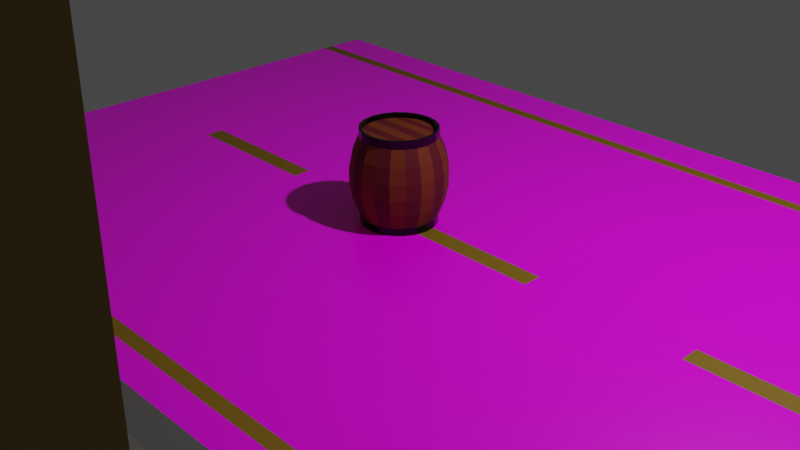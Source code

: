 # Source: Road-Sidewalk-Barrel.blend  (saved by Blender 3.3.6; exported with 4.5.12 LTS)
import bpy
from mathutils import Matrix  # noqa: F401  (used for matrix-valued properties, if any)

bpy.ops.wm.read_factory_settings(use_empty=True)
scene = bpy.context.scene
scene.name = 'Scene'

# ---- collections
col_collection = bpy.data.collections.new('Collection'); scene.collection.children.link(col_collection)

# ---- images (referenced by path relative to the original .blend; pixels are not part of the script)
import os
ASSET_DIR = os.environ.get("B2B_ASSET_DIR", "")  # directory of the original .blend (textures are referenced by path, not embedded)
HERE = os.path.dirname(os.path.abspath(__file__))  # packed textures are extracted next to this script under _unpacked/

def load_image(name, relpath, width, height, colorspace="sRGB"):
    """Load a texture the original file referenced (path relative to the .blend, or extracted next to this script)."""
    p = next((c for c in (os.path.join(HERE, relpath), os.path.join(ASSET_DIR, relpath)) if relpath and os.path.exists(c)), "")
    if p:
        img = bpy.data.images.load(p, check_existing=True)
        img.name = name
    else:  # same state as the original file: an image datablock whose file is absent (Cycles renders it pink)
        img = bpy.data.images.new(name, width, height)
        img.source = "FILE"
        img.filepath = "//" + (relpath or name)
    img.colorspace_settings.name = colorspace
    return img
img_asphalt_02_disp_4k_png = load_image('asphalt_02_disp_4k.png', 'Textures/asphalt_02_4k.blend (1)/textures/asphalt_02_disp_4k.png', 1024, 1024, 'Non-Color')
img_asphalt_02_diff_4k_jpg = load_image('asphalt_02_diff_4k.jpg', 'Textures/asphalt_02_4k.blend (1)/textures/asphalt_02_diff_4k.jpg', 1024, 1024, 'sRGB')
img_asphalt_02_rough_4k_jpg = load_image('asphalt_02_rough_4k.jpg', 'Textures/asphalt_02_4k.blend (1)/textures/asphalt_02_rough_4k.jpg', 1024, 1024, 'Non-Color')
img_asphalt_02_nor_gl_4k_exr = load_image('asphalt_02_nor_gl_4k.exr', 'Textures/asphalt_02_4k.blend (1)/textures/asphalt_02_nor_gl_4k.exr', 1024, 1024, 'Non-Color')

# ---- materials (node trees are filled in below, after node groups)
mat_sidewalkborder = bpy.data.materials.new('SidewalkBorder')
mat_sidewalkborder.use_transparent_shadow = False
mat_sidewalk_001 = bpy.data.materials.new('Sidewalk.001')
mat_sidewalk_001.use_transparent_shadow = False
mat_wood_001 = bpy.data.materials.new('Wood.001')
mat_wood_001.use_transparent_shadow = False
mat_wood = bpy.data.materials.new('Wood')
mat_wood.use_transparent_shadow = False
mat_darkmetal = bpy.data.materials.new('DarkMetal')
mat_darkmetal.use_transparent_shadow = False
mat_house = bpy.data.materials.new('House')
mat_house.use_transparent_shadow = False
mat_window = bpy.data.materials.new('Window')
mat_window.use_transparent_shadow = False
mat_yellow = bpy.data.materials.new('Yellow')
mat_yellow.use_transparent_shadow = False
mat_black = bpy.data.materials.new('Black')
mat_black.use_transparent_shadow = False

# ---- material node trees
mat_sidewalkborder.use_nodes = True; mat_sidewalkborder.node_tree.nodes.clear()
_N = mat_sidewalkborder.node_tree.nodes; _L = mat_sidewalkborder.node_tree.links
n0 = _N.new('ShaderNodeBsdfPrincipled'); n0.name = 'Principled BSDF'; n0.location = (10, 300)
n0.distribution = 'GGX'
n0.subsurface_method = 'RANDOM_WALK_SKIN'
n0.inputs[0].default_value = (0.09905, 0.09905, 0.09905, 1.0)
n0.inputs[2].default_value = 1.0
n0.inputs[3].default_value = 1.45
n0.inputs[27].default_value = (0.0, 0.0, 0.0, 1.0)
n0.inputs[28].default_value = 1.0
n1 = _N.new('ShaderNodeOutputMaterial'); n1.name = 'Material Output'; n1.location = (300, 300)
_L.new(n0.outputs[0], n1.inputs[0])
n1.is_active_output = True
mat_sidewalk_001.use_nodes = True; mat_sidewalk_001.node_tree.nodes.clear()
_N = mat_sidewalk_001.node_tree.nodes; _L = mat_sidewalk_001.node_tree.links
n0 = _N.new('ShaderNodeBsdfPrincipled'); n0.name = 'Principled BSDF'; n0.location = (10, 300)
n0.distribution = 'GGX'
n0.subsurface_method = 'RANDOM_WALK_SKIN'
n0.inputs[0].default_value = (0.1191, 0.1191, 0.1191, 1.0)
n0.inputs[2].default_value = 1.0
n0.inputs[3].default_value = 1.45
n0.inputs[27].default_value = (0.0, 0.0, 0.0, 1.0)
n0.inputs[28].default_value = 1.0
n1 = _N.new('ShaderNodeOutputMaterial'); n1.name = 'Material Output'; n1.location = (300, 300)
_L.new(n0.outputs[0], n1.inputs[0])
n1.is_active_output = True
mat_wood_001.use_nodes = True; mat_wood_001.node_tree.nodes.clear()
_N = mat_wood_001.node_tree.nodes; _L = mat_wood_001.node_tree.links
n0 = _N.new('ShaderNodeBsdfPrincipled'); n0.name = 'Principled BSDF'; n0.location = (10, 300)
n0.distribution = 'GGX'
n0.subsurface_method = 'RANDOM_WALK_SKIN'
n0.inputs[0].default_value = (0.1452, 0.02022, 0.0, 1.0)
n0.inputs[2].default_value = 0.8
n0.inputs[3].default_value = 1.45
n0.inputs[27].default_value = (0.0, 0.0, 0.0, 1.0)
n0.inputs[28].default_value = 1.0
n1 = _N.new('ShaderNodeOutputMaterial'); n1.name = 'Material Output'; n1.location = (300, 300)
_L.new(n0.outputs[0], n1.inputs[0])
n1.is_active_output = True
mat_wood.use_nodes = True; mat_wood.node_tree.nodes.clear()
_N = mat_wood.node_tree.nodes; _L = mat_wood.node_tree.links
n0 = _N.new('ShaderNodeBsdfPrincipled'); n0.name = 'Principled BSDF'; n0.location = (10, 300)
n0.distribution = 'GGX'
n0.subsurface_method = 'RANDOM_WALK_SKIN'
n0.inputs[0].default_value = (0.08689, 0.0, 0.004487, 1.0)
n0.inputs[2].default_value = 0.8
n0.inputs[3].default_value = 1.45
n0.inputs[27].default_value = (0.0, 0.0, 0.0, 1.0)
n0.inputs[28].default_value = 1.0
n1 = _N.new('ShaderNodeOutputMaterial'); n1.name = 'Material Output'; n1.location = (300, 300)
_L.new(n0.outputs[0], n1.inputs[0])
n1.is_active_output = True
mat_darkmetal.use_nodes = True; mat_darkmetal.node_tree.nodes.clear()
_N = mat_darkmetal.node_tree.nodes; _L = mat_darkmetal.node_tree.links
n0 = _N.new('ShaderNodeBsdfPrincipled'); n0.name = 'Principled BSDF'; n0.location = (10, 300)
n0.distribution = 'GGX'
n0.subsurface_method = 'RANDOM_WALK_SKIN'
n0.inputs[0].default_value = (0.02624, 0.02624, 0.02624, 1.0)
n0.inputs[1].default_value = 1.0
n0.inputs[2].default_value = 0.1
n0.inputs[3].default_value = 1.45
n0.inputs[27].default_value = (0.0, 0.0, 0.0, 1.0)
n0.inputs[28].default_value = 1.0
n1 = _N.new('ShaderNodeOutputMaterial'); n1.name = 'Material Output'; n1.location = (300, 300)
_L.new(n0.outputs[0], n1.inputs[0])
n1.is_active_output = True
mat_house.use_nodes = True; mat_house.node_tree.nodes.clear()
_N = mat_house.node_tree.nodes; _L = mat_house.node_tree.links
n0 = _N.new('ShaderNodeBsdfPrincipled'); n0.name = 'Principled BSDF'; n0.location = (10, 300)
n0.distribution = 'GGX'
n0.subsurface_method = 'RANDOM_WALK_SKIN'
n0.inputs[0].default_value = (0.2697, 0.177, 0.03664, 1.0)
n0.inputs[3].default_value = 1.45
n0.inputs[27].default_value = (0.0, 0.0, 0.0, 1.0)
n0.inputs[28].default_value = 1.0
n1 = _N.new('ShaderNodeOutputMaterial'); n1.name = 'Material Output'; n1.location = (300, 300)
_L.new(n0.outputs[0], n1.inputs[0])
n1.is_active_output = True
mat_window.use_nodes = True; mat_window.node_tree.nodes.clear()
_N = mat_window.node_tree.nodes; _L = mat_window.node_tree.links
n0 = _N.new('ShaderNodeBsdfPrincipled'); n0.name = 'Principled BSDF'; n0.location = (10, 300)
n0.distribution = 'GGX'
n0.subsurface_method = 'RANDOM_WALK_SKIN'
n0.inputs[0].default_value = (0.03024, 0.06972, 0.1743, 1.0)
n0.inputs[1].default_value = 1.0
n0.inputs[2].default_value = 0.2
n0.inputs[3].default_value = 1.45
n0.inputs[27].default_value = (0.0, 0.0, 0.0, 1.0)
n0.inputs[28].default_value = 1.0
n1 = _N.new('ShaderNodeOutputMaterial'); n1.name = 'Material Output'; n1.location = (300, 300)
_L.new(n0.outputs[0], n1.inputs[0])
n1.is_active_output = True
mat_yellow.use_nodes = True; mat_yellow.node_tree.nodes.clear()
_N = mat_yellow.node_tree.nodes; _L = mat_yellow.node_tree.links
n0 = _N.new('ShaderNodeBsdfPrincipled'); n0.name = 'Principled BSDF'; n0.location = (10, 300)
n0.distribution = 'GGX'
n0.subsurface_method = 'RANDOM_WALK_SKIN'
n0.inputs[0].default_value = (0.2067, 0.1228, 0.005372, 1.0)
n0.inputs[3].default_value = 1.45
n0.inputs[27].default_value = (0.0, 0.0, 0.0, 1.0)
n0.inputs[28].default_value = 1.0
n1 = _N.new('ShaderNodeOutputMaterial'); n1.name = 'Material Output'; n1.location = (300, 300)
_L.new(n0.outputs[0], n1.inputs[0])
n1.is_active_output = True
mat_black.use_nodes = True; mat_black.node_tree.nodes.clear()
_N = mat_black.node_tree.nodes; _L = mat_black.node_tree.links
n0 = _N.new('NodeFrame'); n0.name = 'Frame'; n0.location = (-1270, 330)
n0.label = 'Mapping'
n0.width = 400
n1 = _N.new('NodeFrame'); n1.name = 'Frame.001'; n1.location = (-626, 530)
n1.label = 'Textures'
n1.width = 356
n2 = _N.new('ShaderNodeOutputMaterial'); n2.name = 'Material Output'; n2.location = (300, 300)
n3 = _N.new('ShaderNodeTexImage'); n3.name = 'Image Texture'; n3.location = (86, -870)
n3.label = 'Displacement'
n3.image = img_asphalt_02_disp_4k_png
n4 = _N.new('ShaderNodeDisplacement'); n4.name = 'Displacement'; n4.location = (110, -400)
n4.inputs[2].default_value = 1.0
n5 = _N.new('ShaderNodeTexImage'); n5.name = 'Image Texture.001'; n5.location = (86, -30)
n5.label = 'Base Color'
n5.image = img_asphalt_02_diff_4k_jpg
n6 = _N.new('ShaderNodeTexImage'); n6.name = 'Image Texture.002'; n6.location = (86, -310)
n6.label = 'Roughness'
n6.image = img_asphalt_02_rough_4k_jpg
n7 = _N.new('ShaderNodeTexImage'); n7.name = 'Image Texture.003'; n7.location = (86, -590)
n7.label = 'Normal'
n7.image = img_asphalt_02_nor_gl_4k_exr
n8 = _N.new('ShaderNodeNormalMap'); n8.name = 'Normal Map'; n8.location = (-240, -60)
n9 = _N.new('ShaderNodeMapping'); n9.name = 'Mapping'; n9.location = (230, -30)
n9.inputs[3].default_value = (15.0, 15.0, 1.0)
n10 = _N.new('NodeReroute'); n10.name = 'Reroute'; n10.location = (36, -586)
n10.width = 16
n10.socket_idname = 'NodeSocketVector'
n11 = _N.new('ShaderNodeTexCoord'); n11.name = 'Texture Coordinate'; n11.location = (30, -30)
n12 = _N.new('ShaderNodeBsdfPrincipled'); n12.name = 'Principled BSDF'; n12.location = (10, 300)
n12.distribution = 'GGX'
n12.subsurface_method = 'RANDOM_WALK_SKIN'
n12.inputs[3].default_value = 1.45
n12.inputs[27].default_value = (0.0, 0.0, 0.0, 1.0)
n12.inputs[28].default_value = 1.0
n3.parent = n1
n5.parent = n1
n6.parent = n1
n7.parent = n1
n9.parent = n0
n10.parent = n1
n11.parent = n0
_L.new(n12.outputs[0], n2.inputs[0])
_L.new(n3.outputs[0], n4.inputs[0])
_L.new(n4.outputs[0], n2.inputs[2])
_L.new(n5.outputs[0], n12.inputs[0])
_L.new(n6.outputs[0], n12.inputs[2])
_L.new(n7.outputs[0], n8.inputs[1])
_L.new(n8.outputs[0], n12.inputs[5])
_L.new(n10.outputs[0], n5.inputs[0])
_L.new(n10.outputs[0], n6.inputs[0])
_L.new(n10.outputs[0], n7.inputs[0])
_L.new(n10.outputs[0], n3.inputs[0])
_L.new(n9.outputs[0], n10.inputs[0])
_L.new(n11.outputs[2], n9.inputs[0])
n2.is_active_output = True

# ---- world
world_world = bpy.data.worlds.new('World'); scene.world = world_world
world_world.use_nodes = True; world_world.node_tree.nodes.clear()
_N = world_world.node_tree.nodes; _L = world_world.node_tree.links
n0 = _N.new('ShaderNodeOutputWorld'); n0.name = 'World Output'; n0.location = (300, 300)
n1 = _N.new('ShaderNodeBackground'); n1.name = 'Background'; n1.location = (10, 300)
n1.inputs[0].default_value = (0.05088, 0.05088, 0.05088, 1.0)
_L.new(n1.outputs[0], n0.inputs[0])
n0.is_active_output = True
world_world.color = (0.05088, 0.05088, 0.05088)
world_world.use_sun_shadow = False
world_world.sun_shadow_jitter_overblur = 0.0

# ---- cameras
cam_camera = bpy.data.cameras.new('Camera')
cam_camera.clip_end = 100.0
cam_camera.ortho_scale = 7.314

# ---- lights
light_light = bpy.data.lights.new('Light', 'POINT')
light_light.transmission_factor = 0.0
light_light.energy = 1000.0
light_light.shadow_soft_size = 0.1
light_light.shadow_maximum_resolution = 0.006
light_light.use_absolute_resolution = True

# ---- meshes
me_cube = bpy.data.meshes.new('Cube')
me_cube.from_pydata([(-1.0, -1.0, -1.0), (-1.0, -1.0, 1.0), (-1.0, 1.0, -1.0), (-1.0, 1.0, 1.0), (1.0, -1.0, -1.0), (1.0, -1.0, 1.0), (1.0, 1.0, -1.0), (1.0, 1.0, 1.0), (-1.0, 0.7, -1.0), (-1.0, 0.7, 1.0), (1.0, 0.7, -1.0), (1.0, 0.7, 1.0), (0.6667, 1.0, -1.0), (0.3333, 1.0, -1.0), (-2.98e-08, 1.0, -1.0), (-0.3333, 1.0, -1.0), (-0.6667, 1.0, -1.0), (-0.6667, 1.0, 1.0), (-0.3333, 1.0, 1.0), (2.98e-08, 1.0, 1.0), (0.3333, 1.0, 1.0), (0.6667, 1.0, 1.0), (-0.6667, -1.0, -1.0), (-0.3333, -1.0, -1.0), (2.98e-08, -1.0, -1.0), (0.3333, -1.0, -1.0), (0.6667, -1.0, -1.0), (0.6667, -1.0, 1.0), (0.3333, -1.0, 1.0), (-2.98e-08, -1.0, 1.0), (-0.3333, -1.0, 1.0), (-0.6667, -1.0, 1.0), (-0.6667, 0.7, 1.0), (-0.3333, 0.7, 1.0), (2.98e-08, 0.7, 1.0), (0.3333, 0.7, 1.0), (0.6667, 0.7, 1.0), (0.6667, 0.7, -1.0), (0.3333, 0.7, -1.0), (-2.98e-08, 0.7, -1.0), (-0.3333, 0.7, -1.0), (-0.6667, 0.7, -1.0)], [], [(8, 9, 3, 2), (12, 21, 7, 6), (10, 11, 5, 4), (22, 31, 1, 0), (37, 10, 4, 26), (32, 9, 1, 31), (17, 3, 9, 32), (12, 6, 10, 37), (6, 7, 11, 10), (0, 1, 9, 8), (2, 16, 41, 8), (16, 15, 40, 41), (15, 14, 39, 40), (14, 13, 38, 39), (13, 12, 37, 38), (7, 21, 36, 11), (21, 20, 35, 36), (20, 19, 34, 35), (19, 18, 33, 34), (18, 17, 32, 33), (11, 36, 27, 5), (36, 35, 28, 27), (35, 34, 29, 28), (34, 33, 30, 29), (33, 32, 31, 30), (8, 41, 22, 0), (41, 40, 23, 22), (40, 39, 24, 23), (39, 38, 25, 24), (38, 37, 26, 25), (4, 5, 27, 26), (26, 27, 28, 25), (25, 28, 29, 24), (24, 29, 30, 23), (23, 30, 31, 22), (2, 3, 17, 16), (16, 17, 18, 15), (15, 18, 19, 14), (14, 19, 20, 13), (13, 20, 21, 12)])
me_cube.polygons.foreach_set('material_index', [0, 0, 1, 1, 1, 1, 0, 0, 0, 1, 0, 0, 0, 0, 0, 0, 0, 0, 0, 0, 1, 1, 1, 1, 1, 1, 1, 1, 1, 1, 1, 1, 1, 1, 1, 0, 0, 0, 0, 0])
_uv = me_cube.uv_layers.new(name='UVMap')
_uv.uv.foreach_set('vector', [0.375, 0.2125, 0.625, 0.2125, 0.625, 0.25, 0.375, 0.25, 0.375, 0.4583, 0.625, 0.4583, 0.625, 0.5, 0.375, 0.5, 0.375, 0.5375, 0.625, 0.5375, 0.625, 0.75, 0.375, 0.75, 0.375, 0.9583, 0.625, 0.9583, 0.625, 1.0, 0.375, 1.0, 0.3333, 0.5375, 0.375, 0.5375, 0.375, 0.75, 0.3333, 0.75, 0.8333, 0.5375, 0.875, 0.5375, 0.875, 0.75, 0.8333, 0.75, 0.8333, 0.5, 0.875, 0.5, 0.875, 0.5375, 0.8333, 0.5375, 0.3333, 0.5, 0.375, 0.5, 0.375, 0.5375, 0.3333, 0.5375, 0.375, 0.5, 0.625, 0.5, 0.625, 0.5375, 0.375, 0.5375, 0.375, 0.0, 0.625, 0.0, 0.625, 0.2125, 0.375, 0.2125, 0.125, 0.5, 0.1667, 0.5, 0.1667, 0.5375, 0.125, 0.5375, 0.1667, 0.5, 0.2083, 0.5, 0.2083, 0.5375, 0.1667, 0.5375, 0.2083, 0.5, 0.25, 0.5, 0.25, 0.5375, 0.2083, 0.5375, 0.25, 0.5, 0.2917, 0.5, 0.2917, 0.5375, 0.25, 0.5375, 0.2917, 0.5, 0.3333, 0.5, 0.3333, 0.5375, 0.2917, 0.5375, 0.625, 0.5, 0.6667, 0.5, 0.6667, 0.5375, 0.625, 0.5375, 0.6667, 0.5, 0.7083, 0.5, 0.7083, 0.5375, 0.6667, 0.5375, 0.7083, 0.5, 0.75, 0.5, 0.75, 0.5375, 0.7083, 0.5375, 0.75, 0.5, 0.7917, 0.5, 0.7917, 0.5375, 0.75, 0.5375, 0.7917, 0.5, 0.8333, 0.5, 0.8333, 0.5375, 0.7917, 0.5375, 0.625, 0.5375, 0.6667, 0.5375, 0.6667, 0.75, 0.625, 0.75, 0.6667, 0.5375, 0.7083, 0.5375, 0.7083, 0.75, 0.6667, 0.75, 0.7083, 0.5375, 0.75, 0.5375, 0.75, 0.75, 0.7083, 0.75, 0.75, 0.5375, 0.7917, 0.5375, 0.7917, 0.75, 0.75, 0.75, 0.7917, 0.5375, 0.8333, 0.5375, 0.8333, 0.75, 0.7917, 0.75, 0.125, 0.5375, 0.1667, 0.5375, 0.1667, 0.75, 0.125, 0.75, 0.1667, 0.5375, 0.2083, 0.5375, 0.2083, 0.75, 0.1667, 0.75, 0.2083, 0.5375, 0.25, 0.5375, 0.25, 0.75, 0.2083, 0.75, 0.25, 0.5375, 0.2917, 0.5375, 0.2917, 0.75, 0.25, 0.75, 0.2917, 0.5375, 0.3333, 0.5375, 0.3333, 0.75, 0.2917, 0.75, 0.375, 0.75, 0.625, 0.75, 0.625, 0.7917, 0.375, 0.7917, 0.375, 0.7917, 0.625, 0.7917, 0.625, 0.8333, 0.375, 0.8333, 0.375, 0.8333, 0.625, 0.8333, 0.625, 0.875, 0.375, 0.875, 0.375, 0.875, 0.625, 0.875, 0.625, 0.9167, 0.375, 0.9167, 0.375, 0.9167, 0.625, 0.9167, 0.625, 0.9583, 0.375, 0.9583, 0.375, 0.25, 0.625, 0.25, 0.625, 0.2917, 0.375, 0.2917, 0.375, 0.2917, 0.625, 0.2917, 0.625, 0.3333, 0.375, 0.3333, 0.375, 0.3333, 0.625, 0.3333, 0.625, 0.375, 0.375, 0.375, 0.375, 0.375, 0.625, 0.375, 0.625, 0.4167, 0.375, 0.4167, 0.375, 0.4167, 0.625, 0.4167, 0.625, 0.4583, 0.375, 0.4583])
me_cube.materials.append(mat_sidewalkborder)
me_cube.materials.append(mat_sidewalk_001)
me_cube.update()
me_cylinder = bpy.data.meshes.new('Cylinder')
me_cylinder.from_pydata([(-1.49e-10, 0.3696, -0.5), (-1.49e-10, 0.3696, 0.5), (0.1142, 0.3515, -0.5), (0.1142, 0.3515, 0.5), (0.2173, 0.299, -0.5), (0.2173, 0.299, 0.5), (0.299, 0.2173, -0.5), (0.299, 0.2173, 0.5), (0.3515, 0.1142, -0.5), (0.3515, 0.1142, 0.5), (0.3696, 1.49e-10, -0.5), (0.3696, 1.49e-10, 0.5), (0.3515, -0.1142, -0.5), (0.3515, -0.1142, 0.5), (0.299, -0.2173, -0.5), (0.299, -0.2173, 0.5), (0.2173, -0.299, -0.5), (0.2173, -0.299, 0.5), (0.1142, -0.3515, -0.5), (0.1142, -0.3515, 0.5), (-1.49e-10, -0.3696, -0.5), (-1.49e-10, -0.3696, 0.5), (-0.1142, -0.3515, -0.5), (-0.1142, -0.3515, 0.5), (-0.2173, -0.299, -0.5), (-0.2173, -0.299, 0.5), (-0.299, -0.2173, -0.5), (-0.299, -0.2173, 0.5), (-0.3515, -0.1142, -0.5), (-0.3515, -0.1142, 0.5), (-0.3696, 1.49e-10, -0.5), (-0.3696, 1.49e-10, 0.5), (-0.3515, 0.1142, -0.5), (-0.3515, 0.1142, 0.5), (-0.299, 0.2173, -0.5), (-0.299, 0.2173, 0.5), (-0.2173, 0.299, -0.5), (-0.2173, 0.299, 0.5), (-0.1142, 0.3515, -0.5), (-0.1142, 0.3515, 0.5), (-1.49e-10, 0.4, -0.4167), (-1.49e-10, 0.4, 0.4167), (0.1236, 0.3804, 0.4167), (0.1236, 0.3804, -0.4167), (0.2351, 0.3236, 0.4167), (0.2351, 0.3236, -0.4167), (0.3236, 0.2351, 0.4167), (0.3236, 0.2351, -0.4167), (0.3804, 0.1236, 0.4167), (0.3804, 0.1236, -0.4167), (0.4, 1.49e-10, 0.4167), (0.4, 1.49e-10, -0.4167), (0.3804, -0.1236, 0.4167), (0.3804, -0.1236, -0.4167), (0.3236, -0.2351, 0.4167), (0.3236, -0.2351, -0.4167), (0.2351, -0.3236, 0.4167), (0.2351, -0.3236, -0.4167), (0.1236, -0.3804, 0.4167), (0.1236, -0.3804, -0.4167), (-1.49e-10, -0.4, 0.4167), (-1.49e-10, -0.4, -0.4167), (-0.1236, -0.3804, 0.4167), (-0.1236, -0.3804, -0.4167), (-0.2351, -0.3236, 0.4167), (-0.2351, -0.3236, -0.4167), (-0.3236, -0.2351, 0.4167), (-0.3236, -0.2351, -0.4167), (-0.3804, -0.1236, 0.4167), (-0.3804, -0.1236, -0.4167), (-0.4, 1.49e-10, 0.4167), (-0.4, 1.49e-10, -0.4167), (-0.3804, 0.1236, 0.4167), (-0.3804, 0.1236, -0.4167), (-0.3236, 0.2351, 0.4167), (-0.3236, 0.2351, -0.4167), (-0.2351, 0.3236, 0.4167), (-0.2351, 0.3236, -0.4167), (-0.1236, 0.3804, 0.4167), (-0.1236, 0.3804, -0.4167), (-9.864e-11, 0.4669, -0.25), (0.0, 0.5, -0.08333), (0.0, 0.5, 0.08333), (-9.864e-11, 0.4669, 0.25), (0.1443, 0.444, 0.25), (0.1545, 0.4755, 0.08333), (0.1545, 0.4755, -0.08333), (0.1443, 0.444, -0.25), (0.2744, 0.3777, 0.25), (0.2939, 0.4045, 0.08333), (0.2939, 0.4045, -0.08333), (0.2744, 0.3777, -0.25), (0.3777, 0.2744, 0.25), (0.4045, 0.2939, 0.08333), (0.4045, 0.2939, -0.08333), (0.3777, 0.2744, -0.25), (0.444, 0.1443, 0.25), (0.4755, 0.1545, 0.08333), (0.4755, 0.1545, -0.08333), (0.444, 0.1443, -0.25), (0.4669, 9.864e-11, 0.25), (0.5, 0.0, 0.08333), (0.5, 0.0, -0.08333), (0.4669, 9.864e-11, -0.25), (0.444, -0.1443, 0.25), (0.4755, -0.1545, 0.08333), (0.4755, -0.1545, -0.08333), (0.444, -0.1443, -0.25), (0.3777, -0.2744, 0.25), (0.4045, -0.2939, 0.08333), (0.4045, -0.2939, -0.08333), (0.3777, -0.2744, -0.25), (0.2744, -0.3777, 0.25), (0.2939, -0.4045, 0.08333), (0.2939, -0.4045, -0.08333), (0.2744, -0.3777, -0.25), (0.1443, -0.444, 0.25), (0.1545, -0.4755, 0.08333), (0.1545, -0.4755, -0.08333), (0.1443, -0.444, -0.25), (-9.864e-11, -0.4669, 0.25), (0.0, -0.5, 0.08333), (0.0, -0.5, -0.08333), (-9.864e-11, -0.4669, -0.25), (-0.1443, -0.444, 0.25), (-0.1545, -0.4755, 0.08333), (-0.1545, -0.4755, -0.08333), (-0.1443, -0.444, -0.25), (-0.2744, -0.3777, 0.25), (-0.2939, -0.4045, 0.08333), (-0.2939, -0.4045, -0.08333), (-0.2744, -0.3777, -0.25), (-0.3777, -0.2744, 0.25), (-0.4045, -0.2939, 0.08333), (-0.4045, -0.2939, -0.08333), (-0.3777, -0.2744, -0.25), (-0.444, -0.1443, 0.25), (-0.4755, -0.1545, 0.08333), (-0.4755, -0.1545, -0.08333), (-0.444, -0.1443, -0.25), (-0.4669, 9.864e-11, 0.25), (-0.5, 0.0, 0.08333), (-0.5, 0.0, -0.08333), (-0.4669, 9.864e-11, -0.25), (-0.444, 0.1443, 0.25), (-0.4755, 0.1545, 0.08333), (-0.4755, 0.1545, -0.08333), (-0.444, 0.1443, -0.25), (-0.3777, 0.2744, 0.25), (-0.4045, 0.2939, 0.08333), (-0.4045, 0.2939, -0.08333), (-0.3777, 0.2744, -0.25), (-0.2744, 0.3777, 0.25), (-0.2939, 0.4045, 0.08333), (-0.2939, 0.4045, -0.08333), (-0.2744, 0.3777, -0.25), (-0.1443, 0.444, 0.25), (-0.1545, 0.4755, 0.08333), (-0.1545, 0.4755, -0.08333), (-0.1443, 0.444, -0.25), (-1.49e-10, 0.4, -0.5), (0.1236, 0.3804, -0.5), (0.1236, 0.3804, 0.5), (-1.49e-10, 0.4, 0.5), (0.2351, 0.3236, -0.5), (0.2351, 0.3236, 0.5), (0.3236, 0.2351, -0.5), (0.3236, 0.2351, 0.5), (0.3804, 0.1236, -0.5), (0.3804, 0.1236, 0.5), (0.4, 1.49e-10, -0.5), (0.4, 1.49e-10, 0.5), (0.3804, -0.1236, -0.5), (0.3804, -0.1236, 0.5), (0.3236, -0.2351, -0.5), (0.3236, -0.2351, 0.5), (0.2351, -0.3236, -0.5), (0.2351, -0.3236, 0.5), (0.1236, -0.3804, -0.5), (0.1236, -0.3804, 0.5), (-1.49e-10, -0.4, -0.5), (-1.49e-10, -0.4, 0.5), (-0.1236, -0.3804, -0.5), (-0.1236, -0.3804, 0.5), (-0.2351, -0.3236, -0.5), (-0.2351, -0.3236, 0.5), (-0.3236, -0.2351, -0.5), (-0.3236, -0.2351, 0.5), (-0.3804, -0.1236, -0.5), (-0.3804, -0.1236, 0.5), (-0.4, 1.49e-10, -0.5), (-0.4, 1.49e-10, 0.5), (-0.3804, 0.1236, -0.5), (-0.3804, 0.1236, 0.5), (-0.3236, 0.2351, -0.5), (-0.3236, 0.2351, 0.5), (-0.2351, 0.3236, -0.5), (-0.2351, 0.3236, 0.5), (-0.1236, 0.3804, -0.5), (-0.1236, 0.3804, 0.5), (0.1142, 0.3515, 0.45), (-1.49e-10, 0.3696, 0.45), (0.2173, 0.299, 0.45), (0.299, 0.2173, 0.45), (0.3515, 0.1142, 0.45), (0.3696, 1.49e-10, 0.45), (0.3515, -0.1142, 0.45), (0.299, -0.2173, 0.45), (0.2173, -0.299, 0.45), (0.1142, -0.3515, 0.45), (-1.49e-10, -0.3696, 0.45), (-0.1142, -0.3515, 0.45), (-0.2173, -0.299, 0.45), (-0.299, -0.2173, 0.45), (-0.3515, -0.1142, 0.45), (-0.3696, 1.49e-10, 0.45), (-0.3515, 0.1142, 0.45), (-0.299, 0.2173, 0.45), (-0.2173, 0.299, 0.45), (-0.1142, 0.3515, 0.45), (-1.49e-10, 0.3696, -0.45), (0.1142, 0.3515, -0.45), (0.2173, 0.299, -0.45), (0.299, 0.2173, -0.45), (0.3515, 0.1142, -0.45), (0.3696, 1.49e-10, -0.45), (0.3515, -0.1142, -0.45), (0.299, -0.2173, -0.45), (0.2173, -0.299, -0.45), (0.1142, -0.3515, -0.45), (-1.49e-10, -0.3696, -0.45), (-0.1142, -0.3515, -0.45), (-0.2173, -0.299, -0.45), (-0.299, -0.2173, -0.45), (-0.3515, -0.1142, -0.45), (-0.3696, 1.49e-10, -0.45), (-0.3515, 0.1142, -0.45), (-0.299, 0.2173, -0.45), (-0.2173, 0.299, -0.45), (-0.1142, 0.3515, -0.45), (8.941e-08, 1.49e-10, 0.45), (6.173e-08, 0.1142, 0.45), (3.677e-08, 0.2173, 0.45), (1.695e-08, 0.299, 0.45), (6.173e-08, -0.1142, 0.45), (3.677e-08, -0.2173, 0.45), (1.695e-08, -0.299, 0.45), (-0.001999, 0.3693, -0.5), (-1.49e-10, 0.0, -0.45), (-1.49e-10, 0.1142, -0.45), (-1.49e-10, -0.1142, -0.45), (-1.49e-10, -0.2173, -0.45), (-1.49e-10, -0.299, -0.45), (-1.49e-10, 0.2173, -0.45), (-1.49e-10, 0.299, -0.45)], [], [(41, 163, 162, 42), (42, 162, 165, 44), (44, 165, 167, 46), (46, 167, 169, 48), (48, 169, 171, 50), (50, 171, 173, 52), (52, 173, 175, 54), (54, 175, 177, 56), (56, 177, 179, 58), (58, 179, 181, 60), (60, 181, 183, 62), (62, 183, 185, 64), (64, 185, 187, 66), (66, 187, 189, 68), (68, 189, 191, 70), (70, 191, 193, 72), (72, 193, 195, 74), (74, 195, 197, 76), (37, 35, 217, 218), (76, 197, 199, 78), (78, 199, 163, 41), (20, 22, 231, 230), (198, 79, 40, 160), (156, 78, 41, 83), (196, 77, 79, 198), (152, 76, 78, 156), (194, 75, 77, 196), (148, 74, 76, 152), (192, 73, 75, 194), (144, 72, 74, 148), (190, 71, 73, 192), (140, 70, 72, 144), (188, 69, 71, 190), (136, 68, 70, 140), (186, 67, 69, 188), (132, 66, 68, 136), (184, 65, 67, 186), (128, 64, 66, 132), (182, 63, 65, 184), (124, 62, 64, 128), (180, 61, 63, 182), (120, 60, 62, 124), (178, 59, 61, 180), (116, 58, 60, 120), (176, 57, 59, 178), (112, 56, 58, 116), (174, 55, 57, 176), (108, 54, 56, 112), (172, 53, 55, 174), (104, 52, 54, 108), (170, 51, 53, 172), (100, 50, 52, 104), (168, 49, 51, 170), (96, 48, 50, 100), (166, 47, 49, 168), (92, 46, 48, 96), (164, 45, 47, 166), (88, 44, 46, 92), (161, 43, 45, 164), (84, 42, 44, 88), (160, 40, 43, 161), (83, 41, 42, 84), (40, 80, 87, 43), (80, 81, 86, 87), (81, 82, 85, 86), (82, 83, 84, 85), (43, 87, 91, 45), (87, 86, 90, 91), (86, 85, 89, 90), (85, 84, 88, 89), (45, 91, 95, 47), (91, 90, 94, 95), (90, 89, 93, 94), (89, 88, 92, 93), (47, 95, 99, 49), (95, 94, 98, 99), (94, 93, 97, 98), (93, 92, 96, 97), (49, 99, 103, 51), (99, 98, 102, 103), (98, 97, 101, 102), (97, 96, 100, 101), (51, 103, 107, 53), (103, 102, 106, 107), (102, 101, 105, 106), (101, 100, 104, 105), (53, 107, 111, 55), (107, 106, 110, 111), (106, 105, 109, 110), (105, 104, 108, 109), (55, 111, 115, 57), (111, 110, 114, 115), (110, 109, 113, 114), (109, 108, 112, 113), (57, 115, 119, 59), (115, 114, 118, 119), (114, 113, 117, 118), (113, 112, 116, 117), (59, 119, 123, 61), (119, 118, 122, 123), (118, 117, 121, 122), (117, 116, 120, 121), (61, 123, 127, 63), (123, 122, 126, 127), (122, 121, 125, 126), (121, 120, 124, 125), (63, 127, 131, 65), (127, 126, 130, 131), (126, 125, 129, 130), (125, 124, 128, 129), (65, 131, 135, 67), (131, 130, 134, 135), (130, 129, 133, 134), (129, 128, 132, 133), (67, 135, 139, 69), (135, 134, 138, 139), (134, 133, 137, 138), (133, 132, 136, 137), (69, 139, 143, 71), (139, 138, 142, 143), (138, 137, 141, 142), (137, 136, 140, 141), (71, 143, 147, 73), (143, 142, 146, 147), (142, 141, 145, 146), (141, 140, 144, 145), (73, 147, 151, 75), (147, 146, 150, 151), (146, 145, 149, 150), (145, 144, 148, 149), (75, 151, 155, 77), (151, 150, 154, 155), (150, 149, 153, 154), (149, 148, 152, 153), (77, 155, 159, 79), (155, 154, 158, 159), (154, 153, 157, 158), (153, 152, 156, 157), (79, 159, 80, 40), (159, 158, 81, 80), (158, 157, 82, 81), (157, 156, 83, 82), (2, 0, 160, 161), (1, 3, 162, 163), (4, 2, 161, 164), (3, 5, 165, 162), (6, 4, 164, 166), (5, 7, 167, 165), (8, 6, 166, 168), (7, 9, 169, 167), (10, 8, 168, 170), (9, 11, 171, 169), (12, 10, 170, 172), (11, 13, 173, 171), (14, 12, 172, 174), (13, 15, 175, 173), (16, 14, 174, 176), (15, 17, 177, 175), (18, 16, 176, 178), (17, 19, 179, 177), (20, 18, 178, 180), (19, 21, 181, 179), (22, 20, 180, 182), (21, 23, 183, 181), (24, 22, 182, 184), (23, 25, 185, 183), (26, 24, 184, 186), (25, 27, 187, 185), (28, 26, 186, 188), (27, 29, 189, 187), (30, 28, 188, 190), (29, 31, 191, 189), (32, 30, 190, 192), (31, 33, 193, 191), (34, 32, 192, 194), (33, 35, 195, 193), (36, 34, 194, 196), (35, 37, 197, 195), (38, 36, 196, 198), (37, 39, 199, 197), (0, 247, 38, 198, 160), (39, 1, 163, 199), (200, 201, 243, 202), (15, 13, 206, 207), (23, 21, 210, 211), (31, 29, 214, 215), (9, 7, 203, 204), (39, 37, 218, 219), (17, 15, 207, 208), (25, 23, 211, 212), (3, 1, 201, 200), (33, 31, 215, 216), (11, 9, 204, 205), (1, 39, 219, 201), (19, 17, 208, 209), (27, 25, 212, 213), (5, 3, 200, 202), (35, 33, 216, 217), (13, 11, 205, 206), (21, 19, 209, 210), (29, 27, 213, 214), (7, 5, 202, 203), (220, 221, 222, 254), (28, 30, 235, 234), (6, 8, 224, 223), (36, 38, 239, 238), (14, 16, 228, 227), (22, 24, 232, 231), (0, 2, 221, 220), (30, 32, 236, 235), (8, 10, 225, 224), (38, 247, 220, 239), (16, 18, 229, 228), (24, 26, 233, 232), (2, 4, 222, 221), (32, 34, 237, 236), (10, 12, 226, 225), (18, 20, 230, 229), (26, 28, 234, 233), (4, 6, 223, 222), (34, 36, 238, 237), (12, 14, 227, 226), (205, 240, 244, 206), (240, 241, 216, 215), (210, 246, 212, 211), (216, 241, 242, 217), (204, 241, 240, 205), (217, 242, 243, 218), (203, 242, 241, 204), (218, 243, 201, 219), (202, 243, 242, 203), (214, 244, 240, 215), (206, 244, 245, 207), (213, 245, 244, 214), (207, 245, 246, 208), (208, 246, 210, 209), (212, 246, 245, 213), (220, 247, 0), (230, 231, 232, 252), (248, 235, 236, 249), (248, 225, 226, 250), (249, 224, 225, 248), (249, 236, 237, 253), (250, 226, 227, 251), (250, 234, 235, 248), (251, 227, 228, 252), (251, 233, 234, 250), (252, 232, 233, 251), (252, 228, 229, 230), (253, 223, 224, 249), (253, 237, 238, 254), (254, 238, 239, 220), (254, 222, 223, 253)])
me_cylinder.polygons.foreach_set('material_index', [2, 2, 2, 2, 2, 2, 2, 2, 2, 2, 2, 2, 2, 2, 2, 2, 2, 2, 2, 2, 2, 2, 2, 0, 2, 1, 2, 0, 2, 1, 2, 0, 2, 1, 2, 0, 2, 1, 2, 0, 2, 1, 2, 0, 2, 1, 2, 0, 2, 1, 2, 0, 2, 1, 2, 0, 2, 1, 2, 0, 2, 1, 1, 1, 1, 1, 0, 0, 0, 0, 1, 1, 1, 1, 0, 0, 0, 0, 1, 1, 1, 1, 0, 0, 0, 0, 1, 1, 1, 1, 0, 0, 0, 0, 1, 1, 1, 1, 0, 0, 0, 0, 1, 1, 1, 1, 0, 0, 0, 0, 1, 1, 1, 1, 0, 0, 0, 0, 1, 1, 1, 1, 0, 0, 0, 0, 1, 1, 1, 1, 0, 0, 0, 0, 1, 1, 1, 1, 0, 0, 0, 0, 2, 2, 2, 2, 2, 2, 2, 2, 2, 2, 2, 2, 2, 2, 2, 2, 2, 2, 2, 2, 2, 2, 2, 2, 2, 2, 2, 2, 2, 2, 2, 2, 2, 2, 2, 2, 2, 2, 2, 2, 0, 2, 2, 2, 2, 2, 2, 2, 2, 2, 2, 2, 2, 2, 2, 2, 2, 2, 2, 2, 1, 2, 2, 2, 2, 2, 2, 2, 2, 2, 2, 2, 2, 2, 2, 2, 2, 2, 2, 2, 0, 1, 1, 0, 1, 1, 0, 0, 1, 0, 1, 1, 0, 1, 0, 2, 0, 0, 1, 0, 1, 0, 1, 1, 0, 1, 0, 1, 0, 1, 0])
_uv = me_cylinder.uv_layers.new(name='UVMap')
_uv.uv.foreach_set('vector', [1.0, 0.8333, 1.0, 1.0, 0.95, 1.0, 0.95, 0.8333, 0.95, 0.8333, 0.95, 1.0, 0.9, 1.0, 0.9, 0.8333, 0.9, 0.8333, 0.9, 1.0, 0.85, 1.0, 0.85, 0.8333, 0.85, 0.8333, 0.85, 1.0, 0.8, 1.0, 0.8, 0.8333, 0.8, 0.8333, 0.8, 1.0, 0.75, 1.0, 0.75, 0.8333, 0.75, 0.8333, 0.75, 1.0, 0.7, 1.0, 0.7, 0.8333, 0.7, 0.8333, 0.7, 1.0, 0.65, 1.0, 0.65, 0.8333, 0.65, 0.8333, 0.65, 1.0, 0.6, 1.0, 0.6, 0.8333, 0.6, 0.8333, 0.6, 1.0, 0.55, 1.0, 0.55, 0.8333, 0.55, 0.8333, 0.55, 1.0, 0.5, 1.0, 0.5, 0.8333, 0.5, 0.8333, 0.5, 1.0, 0.45, 1.0, 0.45, 0.8333, 0.45, 0.8333, 0.45, 1.0, 0.4, 1.0, 0.4, 0.8333, 0.4, 0.8333, 0.4, 1.0, 0.35, 1.0, 0.35, 0.8333, 0.35, 0.8333, 0.35, 1.0, 0.3, 1.0, 0.3, 0.8333, 0.3, 0.8333, 0.3, 1.0, 0.25, 1.0, 0.25, 0.8333, 0.25, 0.8333, 0.25, 1.0, 0.2, 1.0, 0.2, 0.8333, 0.2, 0.8333, 0.2, 1.0, 0.15, 1.0, 0.15, 0.8333, 0.15, 0.8333, 0.15, 1.0, 0.1, 1.0, 0.1, 0.8333, 0.1196, 0.4294, 0.07058, 0.3804, 0.07058, 0.3804, 0.1196, 0.4294, 0.1, 0.8333, 0.1, 1.0, 0.05, 1.0, 0.05, 0.8333, 0.05, 0.8333, 0.05, 1.0, -1.565e-07, 1.0, -1.565e-07, 0.8333, 0.75, 0.02822, 0.6815, 0.03908, 0.6815, 0.03908, 0.75, 0.02822, 0.05, 0.5, 0.05, 0.6667, -1.565e-07, 0.6667, -1.565e-07, 0.5, 0.05, 0.8, 0.05, 0.8333, -1.565e-07, 0.8333, -1.565e-07, 0.8, 0.1, 0.5, 0.1, 0.6667, 0.05, 0.6667, 0.05, 0.5, 0.1, 0.8, 0.1, 0.8333, 0.05, 0.8333, 0.05, 0.8, 0.15, 0.5, 0.15, 0.6667, 0.1, 0.6667, 0.1, 0.5, 0.15, 0.8, 0.15, 0.8333, 0.1, 0.8333, 0.1, 0.8, 0.2, 0.5, 0.2, 0.6667, 0.15, 0.6667, 0.15, 0.5, 0.2, 0.8, 0.2, 0.8333, 0.15, 0.8333, 0.15, 0.8, 0.25, 0.5, 0.25, 0.6667, 0.2, 0.6667, 0.2, 0.5, 0.25, 0.8, 0.25, 0.8333, 0.2, 0.8333, 0.2, 0.8, 0.3, 0.5, 0.3, 0.6667, 0.25, 0.6667, 0.25, 0.5, 0.3, 0.8, 0.3, 0.8333, 0.25, 0.8333, 0.25, 0.8, 0.35, 0.5, 0.35, 0.6667, 0.3, 0.6667, 0.3, 0.5, 0.35, 0.8, 0.35, 0.8333, 0.3, 0.8333, 0.3, 0.8, 0.4, 0.5, 0.4, 0.6667, 0.35, 0.6667, 0.35, 0.5, 0.4, 0.8, 0.4, 0.8333, 0.35, 0.8333, 0.35, 0.8, 0.45, 0.5, 0.45, 0.6667, 0.4, 0.6667, 0.4, 0.5, 0.45, 0.8, 0.45, 0.8333, 0.4, 0.8333, 0.4, 0.8, 0.5, 0.5, 0.5, 0.6667, 0.45, 0.6667, 0.45, 0.5, 0.5, 0.8, 0.5, 0.8333, 0.45, 0.8333, 0.45, 0.8, 0.55, 0.5, 0.55, 0.6667, 0.5, 0.6667, 0.5, 0.5, 0.55, 0.8, 0.55, 0.8333, 0.5, 0.8333, 0.5, 0.8, 0.6, 0.5, 0.6, 0.6667, 0.55, 0.6667, 0.55, 0.5, 0.6, 0.8, 0.6, 0.8333, 0.55, 0.8333, 0.55, 0.8, 0.65, 0.5, 0.65, 0.6667, 0.6, 0.6667, 0.6, 0.5, 0.65, 0.8, 0.65, 0.8333, 0.6, 0.8333, 0.6, 0.8, 0.7, 0.5, 0.7, 0.6667, 0.65, 0.6667, 0.65, 0.5, 0.7, 0.8, 0.7, 0.8333, 0.65, 0.8333, 0.65, 0.8, 0.75, 0.5, 0.75, 0.6667, 0.7, 0.6667, 0.7, 0.5, 0.75, 0.8, 0.75, 0.8333, 0.7, 0.8333, 0.7, 0.8, 0.8, 0.5, 0.8, 0.6667, 0.75, 0.6667, 0.75, 0.5, 0.8, 0.8, 0.8, 0.8333, 0.75, 0.8333, 0.75, 0.8, 0.85, 0.5, 0.85, 0.6667, 0.8, 0.6667, 0.8, 0.5, 0.85, 0.8, 0.85, 0.8333, 0.8, 0.8333, 0.8, 0.8, 0.9, 0.5, 0.9, 0.6667, 0.85, 0.6667, 0.85, 0.5, 0.9, 0.8, 0.9, 0.8333, 0.85, 0.8333, 0.85, 0.8, 0.95, 0.5, 0.95, 0.6667, 0.9, 0.6667, 0.9, 0.5, 0.95, 0.8, 0.95, 0.8333, 0.9, 0.8333, 0.9, 0.8, 1.0, 0.5, 1.0, 0.6667, 0.95, 0.6667, 0.95, 0.5, 1.0, 0.8, 1.0, 0.8333, 0.95, 0.8333, 0.95, 0.8, 1.0, 0.6667, 1.0, 0.7, 0.95, 0.7, 0.95, 0.6667, 1.0, 0.7, 1.0, 0.7333, 0.95, 0.7333, 0.95, 0.7, 1.0, 0.7333, 1.0, 0.7667, 0.95, 0.7667, 0.95, 0.7333, 1.0, 0.7667, 1.0, 0.8, 0.95, 0.8, 0.95, 0.7667, 0.95, 0.6667, 0.95, 0.7, 0.9, 0.7, 0.9, 0.6667, 0.95, 0.7, 0.95, 0.7333, 0.9, 0.7333, 0.9, 0.7, 0.95, 0.7333, 0.95, 0.7667, 0.9, 0.7667, 0.9, 0.7333, 0.95, 0.7667, 0.95, 0.8, 0.9, 0.8, 0.9, 0.7667, 0.9, 0.6667, 0.9, 0.7, 0.85, 0.7, 0.85, 0.6667, 0.9, 0.7, 0.9, 0.7333, 0.85, 0.7333, 0.85, 0.7, 0.9, 0.7333, 0.9, 0.7667, 0.85, 0.7667, 0.85, 0.7333, 0.9, 0.7667, 0.9, 0.8, 0.85, 0.8, 0.85, 0.7667, 0.85, 0.6667, 0.85, 0.7, 0.8, 0.7, 0.8, 0.6667, 0.85, 0.7, 0.85, 0.7333, 0.8, 0.7333, 0.8, 0.7, 0.85, 0.7333, 0.85, 0.7667, 0.8, 0.7667, 0.8, 0.7333, 0.85, 0.7667, 0.85, 0.8, 0.8, 0.8, 0.8, 0.7667, 0.8, 0.6667, 0.8, 0.7, 0.75, 0.7, 0.75, 0.6667, 0.8, 0.7, 0.8, 0.7333, 0.75, 0.7333, 0.75, 0.7, 0.8, 0.7333, 0.8, 0.7667, 0.75, 0.7667, 0.75, 0.7333, 0.8, 0.7667, 0.8, 0.8, 0.75, 0.8, 0.75, 0.7667, 0.75, 0.6667, 0.75, 0.7, 0.7, 0.7, 0.7, 0.6667, 0.75, 0.7, 0.75, 0.7333, 0.7, 0.7333, 0.7, 0.7, 0.75, 0.7333, 0.75, 0.7667, 0.7, 0.7667, 0.7, 0.7333, 0.75, 0.7667, 0.75, 0.8, 0.7, 0.8, 0.7, 0.7667, 0.7, 0.6667, 0.7, 0.7, 0.65, 0.7, 0.65, 0.6667, 0.7, 0.7, 0.7, 0.7333, 0.65, 0.7333, 0.65, 0.7, 0.7, 0.7333, 0.7, 0.7667, 0.65, 0.7667, 0.65, 0.7333, 0.7, 0.7667, 0.7, 0.8, 0.65, 0.8, 0.65, 0.7667, 0.65, 0.6667, 0.65, 0.7, 0.6, 0.7, 0.6, 0.6667, 0.65, 0.7, 0.65, 0.7333, 0.6, 0.7333, 0.6, 0.7, 0.65, 0.7333, 0.65, 0.7667, 0.6, 0.7667, 0.6, 0.7333, 0.65, 0.7667, 0.65, 0.8, 0.6, 0.8, 0.6, 0.7667, 0.6, 0.6667, 0.6, 0.7, 0.55, 0.7, 0.55, 0.6667, 0.6, 0.7, 0.6, 0.7333, 0.55, 0.7333, 0.55, 0.7, 0.6, 0.7333, 0.6, 0.7667, 0.55, 0.7667, 0.55, 0.7333, 0.6, 0.7667, 0.6, 0.8, 0.55, 0.8, 0.55, 0.7667, 0.55, 0.6667, 0.55, 0.7, 0.5, 0.7, 0.5, 0.6667, 0.55, 0.7, 0.55, 0.7333, 0.5, 0.7333, 0.5, 0.7, 0.55, 0.7333, 0.55, 0.7667, 0.5, 0.7667, 0.5, 0.7333, 0.55, 0.7667, 0.55, 0.8, 0.5, 0.8, 0.5, 0.7667, 0.5, 0.6667, 0.5, 0.7, 0.45, 0.7, 0.45, 0.6667, 0.5, 0.7, 0.5, 0.7333, 0.45, 0.7333, 0.45, 0.7, 0.5, 0.7333, 0.5, 0.7667, 0.45, 0.7667, 0.45, 0.7333, 0.5, 0.7667, 0.5, 0.8, 0.45, 0.8, 0.45, 0.7667, 0.45, 0.6667, 0.45, 0.7, 0.4, 0.7, 0.4, 0.6667, 0.45, 0.7, 0.45, 0.7333, 0.4, 0.7333, 0.4, 0.7, 0.45, 0.7333, 0.45, 0.7667, 0.4, 0.7667, 0.4, 0.7333, 0.45, 0.7667, 0.45, 0.8, 0.4, 0.8, 0.4, 0.7667, 0.4, 0.6667, 0.4, 0.7, 0.35, 0.7, 0.35, 0.6667, 0.4, 0.7, 0.4, 0.7333, 0.35, 0.7333, 0.35, 0.7, 0.4, 0.7333, 0.4, 0.7667, 0.35, 0.7667, 0.35, 0.7333, 0.4, 0.7667, 0.4, 0.8, 0.35, 0.8, 0.35, 0.7667, 0.35, 0.6667, 0.35, 0.7, 0.3, 0.7, 0.3, 0.6667, 0.35, 0.7, 0.35, 0.7333, 0.3, 0.7333, 0.3, 0.7, 0.35, 0.7333, 0.35, 0.7667, 0.3, 0.7667, 0.3, 0.7333, 0.35, 0.7667, 0.35, 0.8, 0.3, 0.8, 0.3, 0.7667, 0.3, 0.6667, 0.3, 0.7, 0.25, 0.7, 0.25, 0.6667, 0.3, 0.7, 0.3, 0.7333, 0.25, 0.7333, 0.25, 0.7, 0.3, 0.7333, 0.3, 0.7667, 0.25, 0.7667, 0.25, 0.7333, 0.3, 0.7667, 0.3, 0.8, 0.25, 0.8, 0.25, 0.7667, 0.25, 0.6667, 0.25, 0.7, 0.2, 0.7, 0.2, 0.6667, 0.25, 0.7, 0.25, 0.7333, 0.2, 0.7333, 0.2, 0.7, 0.25, 0.7333, 0.25, 0.7667, 0.2, 0.7667, 0.2, 0.7333, 0.25, 0.7667, 0.25, 0.8, 0.2, 0.8, 0.2, 0.7667, 0.2, 0.6667, 0.2, 0.7, 0.15, 0.7, 0.15, 0.6667, 0.2, 0.7, 0.2, 0.7333, 0.15, 0.7333, 0.15, 0.7, 0.2, 0.7333, 0.2, 0.7667, 0.15, 0.7667, 0.15, 0.7333, 0.2, 0.7667, 0.2, 0.8, 0.15, 0.8, 0.15, 0.7667, 0.15, 0.6667, 0.15, 0.7, 0.1, 0.7, 0.1, 0.6667, 0.15, 0.7, 0.15, 0.7333, 0.1, 0.7333, 0.1, 0.7, 0.15, 0.7333, 0.15, 0.7667, 0.1, 0.7667, 0.1, 0.7333, 0.15, 0.7667, 0.15, 0.8, 0.1, 0.8, 0.1, 0.7667, 0.1, 0.6667, 0.1, 0.7, 0.05, 0.7, 0.05, 0.6667, 0.1, 0.7, 0.1, 0.7333, 0.05, 0.7333, 0.05, 0.7, 0.1, 0.7333, 0.1, 0.7667, 0.05, 0.7667, 0.05, 0.7333, 0.1, 0.7667, 0.1, 0.8, 0.05, 0.8, 0.05, 0.7667, 0.05, 0.6667, 0.05, 0.7, -1.565e-07, 0.7, -1.565e-07, 0.6667, 0.05, 0.7, 0.05, 0.7333, -1.565e-07, 0.7333, -1.565e-07, 0.7, 0.05, 0.7333, 0.05, 0.7667, -1.565e-07, 0.7667, -1.565e-07, 0.7333, 0.05, 0.7667, 0.05, 0.8, -1.565e-07, 0.8, -1.565e-07, 0.7667, 0.8185, 0.4609, 0.75, 0.4718, 0.75, 0.49, 0.8242, 0.4783, 0.25, 0.4718, 0.3185, 0.4609, 0.3242, 0.4783, 0.25, 0.49, 0.8804, 0.4294, 0.8185, 0.4609, 0.8242, 0.4783, 0.8911, 0.4442, 0.3185, 0.4609, 0.3804, 0.4294, 0.3911, 0.4442, 0.3242, 0.4783, 0.9294, 0.3804, 0.8804, 0.4294, 0.8911, 0.4442, 0.9442, 0.3911, 0.3804, 0.4294, 0.4294, 0.3804, 0.4442, 0.3911, 0.3911, 0.4442, 0.9609, 0.3185, 0.9294, 0.3804, 0.9442, 0.3911, 0.9783, 0.3242, 0.4294, 0.3804, 0.4609, 0.3185, 0.4783, 0.3242, 0.4442, 0.3911, 0.9718, 0.25, 0.9609, 0.3185, 0.9783, 0.3242, 0.99, 0.25, 0.4609, 0.3185, 0.4718, 0.25, 0.49, 0.25, 0.4783, 0.3242, 0.9609, 0.1815, 0.9718, 0.25, 0.99, 0.25, 0.9783, 0.1758, 0.4718, 0.25, 0.4609, 0.1815, 0.4783, 0.1758, 0.49, 0.25, 0.9294, 0.1196, 0.9609, 0.1815, 0.9783, 0.1758, 0.9442, 0.1089, 0.4609, 0.1815, 0.4294, 0.1196, 0.4442, 0.1089, 0.4783, 0.1758, 0.8804, 0.07058, 0.9294, 0.1196, 0.9442, 0.1089, 0.8911, 0.05584, 0.4294, 0.1196, 0.3804, 0.07058, 0.3911, 0.05584, 0.4442, 0.1089, 0.8185, 0.03908, 0.8804, 0.07058, 0.8911, 0.05584, 0.8242, 0.02175, 0.3804, 0.07058, 0.3185, 0.03908, 0.3242, 0.02175, 0.3911, 0.05584, 0.75, 0.02822, 0.8185, 0.03908, 0.8242, 0.02175, 0.75, 0.01, 0.3185, 0.03908, 0.25, 0.02822, 0.25, 0.01, 0.3242, 0.02175, 0.6815, 0.03908, 0.75, 0.02822, 0.75, 0.01, 0.6758, 0.02175, 0.25, 0.02822, 0.1815, 0.03908, 0.1758, 0.02175, 0.25, 0.01, 0.6196, 0.07058, 0.6815, 0.03908, 0.6758, 0.02175, 0.6089, 0.05584, 0.1815, 0.03908, 0.1196, 0.07058, 0.1089, 0.05584, 0.1758, 0.02175, 0.5706, 0.1196, 0.6196, 0.07058, 0.6089, 0.05584, 0.5558, 0.1089, 0.1196, 0.07058, 0.07058, 0.1196, 0.05584, 0.1089, 0.1089, 0.05584, 0.5391, 0.1815, 0.5706, 0.1196, 0.5558, 0.1089, 0.5217, 0.1758, 0.07058, 0.1196, 0.03908, 0.1815, 0.02175, 0.1758, 0.05584, 0.1089, 0.5282, 0.25, 0.5391, 0.1815, 0.5217, 0.1758, 0.51, 0.25, 0.03908, 0.1815, 0.02822, 0.25, 0.01, 0.25, 0.02175, 0.1758, 0.5391, 0.3185, 0.5282, 0.25, 0.51, 0.25, 0.5217, 0.3242, 0.02822, 0.25, 0.03908, 0.3185, 0.02175, 0.3242, 0.01, 0.25, 0.5706, 0.3804, 0.5391, 0.3185, 0.5217, 0.3242, 0.5558, 0.3911, 0.03908, 0.3185, 0.07058, 0.3804, 0.05584, 0.3911, 0.02175, 0.3242, 0.6196, 0.4294, 0.5706, 0.3804, 0.5558, 0.3911, 0.6089, 0.4442, 0.07058, 0.3804, 0.1196, 0.4294, 0.1089, 0.4442, 0.05584, 0.3911, 0.6815, 0.4609, 0.6196, 0.4294, 0.6089, 0.4442, 0.6758, 0.4783, 0.1196, 0.4294, 0.1815, 0.4609, 0.1758, 0.4783, 0.1089, 0.4442, 0.75, 0.4718, 0.7488, 0.4716, 0.6815, 0.4609, 0.6758, 0.4783, 0.75, 0.49, 0.1815, 0.4609, 0.25, 0.4718, 0.25, 0.49, 0.1758, 0.4783, 0.3185, 0.4609, 0.25, 0.4718, 0.25, 0.4294, 0.3804, 0.4294, 0.4294, 0.1196, 0.4609, 0.1815, 0.4609, 0.1815, 0.4294, 0.1196, 0.1815, 0.03908, 0.25, 0.02822, 0.25, 0.02822, 0.1815, 0.03908, 0.02822, 0.25, 0.03908, 0.1815, 0.03908, 0.1815, 0.02822, 0.25, 0.4609, 0.3185, 0.4294, 0.3804, 0.4294, 0.3804, 0.4609, 0.3185, 0.1815, 0.4609, 0.1196, 0.4294, 0.1196, 0.4294, 0.1815, 0.4609, 0.3804, 0.07058, 0.4294, 0.1196, 0.4294, 0.1196, 0.3804, 0.07058, 0.1196, 0.07058, 0.1815, 0.03908, 0.1815, 0.03908, 0.1196, 0.07058, 0.3185, 0.4609, 0.25, 0.4718, 0.25, 0.4718, 0.3185, 0.4609, 0.03908, 0.3185, 0.02822, 0.25, 0.02822, 0.25, 0.03908, 0.3185, 0.4718, 0.25, 0.4609, 0.3185, 0.4609, 0.3185, 0.4718, 0.25, 0.25, 0.4718, 0.1815, 0.4609, 0.1815, 0.4609, 0.25, 0.4718, 0.3185, 0.03908, 0.3804, 0.07058, 0.3804, 0.07058, 0.3185, 0.03908, 0.07058, 0.1196, 0.1196, 0.07058, 0.1196, 0.07058, 0.07058, 0.1196, 0.3804, 0.4294, 0.3185, 0.4609, 0.3185, 0.4609, 0.3804, 0.4294, 0.07058, 0.3804, 0.03908, 0.3185, 0.03908, 0.3185, 0.07058, 0.3804, 0.4609, 0.1815, 0.4718, 0.25, 0.4718, 0.25, 0.4609, 0.1815, 0.25, 0.02822, 0.3185, 0.03908, 0.3185, 0.03908, 0.25, 0.02822, 0.03908, 0.1815, 0.07058, 0.1196, 0.07058, 0.1196, 0.03908, 0.1815, 0.4294, 0.3804, 0.3804, 0.4294, 0.3804, 0.4294, 0.4294, 0.3804, 0.75, 0.4718, 0.8185, 0.4609, 0.8804, 0.4294, 0.75, 0.4294, 0.5391, 0.1815, 0.5282, 0.25, 0.5282, 0.25, 0.5391, 0.1815, 0.9294, 0.3804, 0.9609, 0.3185, 0.9609, 0.3185, 0.9294, 0.3804, 0.6196, 0.4294, 0.6815, 0.4609, 0.6815, 0.4609, 0.6196, 0.4294, 0.9294, 0.1196, 0.8804, 0.07058, 0.8804, 0.07058, 0.9294, 0.1196, 0.6815, 0.03908, 0.6196, 0.07058, 0.6196, 0.07058, 0.6815, 0.03908, 0.75, 0.4718, 0.8185, 0.4609, 0.8185, 0.4609, 0.75, 0.4718, 0.5282, 0.25, 0.5391, 0.3185, 0.5391, 0.3185, 0.5282, 0.25, 0.9609, 0.3185, 0.9718, 0.25, 0.9718, 0.25, 0.9609, 0.3185, 0.6815, 0.4609, 0.7488, 0.4716, 0.75, 0.4718, 0.6815, 0.4609, 0.8804, 0.07058, 0.8185, 0.03908, 0.8185, 0.03908, 0.8804, 0.07058, 0.6196, 0.07058, 0.5706, 0.1196, 0.5706, 0.1196, 0.6196, 0.07058, 0.8185, 0.4609, 0.8804, 0.4294, 0.8804, 0.4294, 0.8185, 0.4609, 0.5391, 0.3185, 0.5706, 0.3804, 0.5706, 0.3804, 0.5391, 0.3185, 0.9718, 0.25, 0.9609, 0.1815, 0.9609, 0.1815, 0.9718, 0.25, 0.8185, 0.03908, 0.75, 0.02822, 0.75, 0.02822, 0.8185, 0.03908, 0.5706, 0.1196, 0.5391, 0.1815, 0.5391, 0.1815, 0.5706, 0.1196, 0.8804, 0.4294, 0.9294, 0.3804, 0.9294, 0.3804, 0.8804, 0.4294, 0.5706, 0.3804, 0.6196, 0.4294, 0.6196, 0.4294, 0.5706, 0.3804, 0.9609, 0.1815, 0.9294, 0.1196, 0.9294, 0.1196, 0.9609, 0.1815, 0.4718, 0.25, 0.25, 0.25, 0.25, 0.1815, 0.4609, 0.1815, 0.25, 0.25, 0.25, 0.3185, 0.03908, 0.3185, 0.02822, 0.25, 0.25, 0.02822, 0.25, 0.07058, 0.1196, 0.07058, 0.1815, 0.03908, 0.03908, 0.3185, 0.25, 0.3185, 0.25, 0.3804, 0.07058, 0.3804, 0.4609, 0.3185, 0.25, 0.3185, 0.25, 0.25, 0.4718, 0.25, 0.07058, 0.3804, 0.25, 0.3804, 0.25, 0.4294, 0.1196, 0.4294, 0.4294, 0.3804, 0.25, 0.3804, 0.25, 0.3185, 0.4609, 0.3185, 0.1196, 0.4294, 0.25, 0.4294, 0.25, 0.4718, 0.1815, 0.4609, 0.3804, 0.4294, 0.25, 0.4294, 0.25, 0.3804, 0.4294, 0.3804, 0.03908, 0.1815, 0.25, 0.1815, 0.25, 0.25, 0.02822, 0.25, 0.4609, 0.1815, 0.25, 0.1815, 0.25, 0.1196, 0.4294, 0.1196, 0.07058, 0.1196, 0.25, 0.1196, 0.25, 0.1815, 0.03908, 0.1815, 0.4294, 0.1196, 0.25, 0.1196, 0.25, 0.07058, 0.3804, 0.07058, 0.3804, 0.07058, 0.25, 0.07058, 0.25, 0.02822, 0.3185, 0.03908, 0.1196, 0.07058, 0.25, 0.07058, 0.25, 0.1196, 0.07058, 0.1196, 0.75, 0.4718, 0.7488, 0.4716, 0.75, 0.4718, 0.75, 0.02822, 0.6815, 0.03908, 0.6196, 0.07058, 0.75, 0.07058, 0.75, 0.25, 0.5282, 0.25, 0.5391, 0.3185, 0.75, 0.3185, 0.75, 0.25, 0.9718, 0.25, 0.9609, 0.1815, 0.75, 0.1815, 0.75, 0.3185, 0.9609, 0.3185, 0.9718, 0.25, 0.75, 0.25, 0.75, 0.3185, 0.5391, 0.3185, 0.5706, 0.3804, 0.75, 0.3804, 0.75, 0.1815, 0.9609, 0.1815, 0.9294, 0.1196, 0.75, 0.1196, 0.75, 0.1815, 0.5391, 0.1815, 0.5282, 0.25, 0.75, 0.25, 0.75, 0.1196, 0.9294, 0.1196, 0.8804, 0.07058, 0.75, 0.07058, 0.75, 0.1196, 0.5706, 0.1196, 0.5391, 0.1815, 0.75, 0.1815, 0.75, 0.07058, 0.6196, 0.07058, 0.5706, 0.1196, 0.75, 0.1196, 0.75, 0.07058, 0.8804, 0.07058, 0.8185, 0.03908, 0.75, 0.02822, 0.75, 0.3804, 0.9294, 0.3804, 0.9609, 0.3185, 0.75, 0.3185, 0.75, 0.3804, 0.5706, 0.3804, 0.6196, 0.4294, 0.75, 0.4294, 0.75, 0.4294, 0.6196, 0.4294, 0.6815, 0.4609, 0.75, 0.4718, 0.75, 0.4294, 0.8804, 0.4294, 0.9294, 0.3804, 0.75, 0.3804])
me_cylinder.materials.append(mat_wood_001)
me_cylinder.materials.append(mat_wood)
me_cylinder.materials.append(mat_darkmetal)
me_cylinder.update()
me_cube_001 = bpy.data.meshes.new('Cube.001')
me_cube_001.from_pydata([(-5.0, -9.0, -1.0), (-4.5, -8.5, 9.0), (-5.0, 1.0, -1.0), (-4.5, 0.5, 9.0), (5.0, -9.0, -1.0), (4.5, -8.5, 9.0), (5.0, 1.0, -1.0), (4.5, 0.5, 9.0), (0.7333, 1.0, -0.98), (-0.7333, 1.0, -0.98), (-0.8333, 0.5, 9.0), (0.8333, 0.5, 9.0), (-1.667, -9.0, -1.0), (1.667, -9.0, -1.0), (1.667, -8.5, 9.0), (-1.667, -8.5, 9.0), (-5.0, -9.0, 1.5), (-5.0, -9.0, 4.0), (-5.0, -9.0, 6.5), (-4.163, 1.0, 5.83), (-4.163, 1.0, 4.67), (-5.0, 1.0, 1.5), (4.163, 1.0, 5.83), (4.163, 1.0, 4.67), (5.0, 1.0, 1.5), (5.0, -9.0, 6.5), (5.0, -9.0, 4.0), (5.0, -9.0, 1.5), (1.667, -9.0, 6.5), (1.667, -9.0, 4.0), (1.667, -9.0, 1.5), (-1.667, -9.0, 6.5), (-1.667, -9.0, 4.0), (-1.667, -9.0, 1.5), (-1.67, 1.0, 5.83), (-1.67, 1.0, 4.67), (-0.7333, 1.0, 1.1), (1.67, 1.0, 5.83), (1.67, 1.0, 4.67), (0.7333, 1.0, 1.1), (0.8333, 1.0, -1.0), (-0.8333, 1.0, -1.0), (-0.8333, 1.0, 1.2), (0.8333, 1.0, 1.2), (-5.0, 1.0, 6.5), (-5.0, 1.0, 4.0), (-0.8333, 1.0, 6.5), (-0.8333, 1.0, 4.0), (5.0, 1.0, 6.5), (5.0, 1.0, 4.0), (0.8333, 1.0, 6.5), (0.8333, 1.0, 4.0), (4.263, 1.0, 5.93), (4.263, 1.0, 4.57), (1.57, 1.0, 5.93), (1.57, 1.0, 4.57), (-4.263, 1.0, 5.93), (-4.263, 1.0, 4.57), (-1.57, 1.0, 5.93), (-1.57, 1.0, 4.57), (-5.0, -9.0, 9.0), (-5.0, 1.0, 9.0), (0.8333, 1.0, 9.0), (5.0, 1.0, 9.0), (5.0, -9.0, 9.0), (-1.667, -9.0, 9.0), (-0.8333, 1.0, 9.0), (1.667, -9.0, 9.0), (-5.0, -9.0, 9.5), (-5.0, 1.0, 9.5), (0.8333, 1.0, 9.5), (5.0, 1.0, 9.5), (5.0, -9.0, 9.5), (-1.667, -9.0, 9.5), (-0.8333, 1.0, 9.5), (1.667, -9.0, 9.5), (-4.5, -8.5, 9.5), (-4.5, 0.5, 9.5), (0.8333, 0.5, 9.5), (4.5, 0.5, 9.5), (4.5, -8.5, 9.5), (-1.667, -8.5, 9.5), (-0.8333, 0.5, 9.5), (1.667, -8.5, 9.5)], [], [(18, 60, 61, 44), (50, 62, 63, 48), (48, 63, 64, 25), (31, 65, 60, 18), (40, 6, 4, 13), (10, 3, 1, 15), (7, 11, 14, 5), (11, 10, 15, 14), (2, 41, 12, 0), (41, 40, 13, 12), (25, 64, 67, 28), (28, 67, 65, 31), (44, 61, 66, 46), (46, 66, 62, 50), (9, 36, 39, 8), (42, 47, 51, 43), (47, 46, 50, 51), (2, 21, 42, 41), (21, 45, 47, 42), (20, 19, 34, 35), (13, 30, 33, 12), (30, 29, 32, 33), (29, 28, 31, 32), (4, 27, 30, 13), (27, 26, 29, 30), (26, 25, 28, 29), (12, 33, 16, 0), (33, 32, 17, 16), (32, 31, 18, 17), (6, 24, 27, 4), (24, 49, 26, 27), (49, 48, 25, 26), (40, 43, 24, 6), (43, 51, 49, 24), (38, 37, 22, 23), (0, 16, 21, 2), (16, 17, 45, 21), (17, 18, 44, 45), (9, 8, 40, 41), (36, 9, 41, 42), (8, 39, 43, 40), (39, 36, 42, 43), (56, 57, 45, 44), (59, 58, 46, 47), (57, 59, 47, 45), (58, 56, 44, 46), (53, 52, 48, 49), (54, 55, 51, 50), (55, 53, 49, 51), (52, 54, 50, 48), (23, 22, 52, 53), (37, 38, 55, 54), (38, 23, 53, 55), (22, 37, 54, 52), (19, 20, 57, 56), (35, 34, 58, 59), (20, 35, 59, 57), (34, 19, 56, 58), (14, 15, 81, 83), (65, 67, 75, 73), (60, 65, 73, 68), (5, 14, 83, 80), (67, 64, 72, 75), (10, 11, 78, 82), (61, 60, 68, 69), (3, 10, 82, 77), (76, 77, 69, 68), (78, 79, 71, 70), (79, 80, 72, 71), (81, 76, 68, 73), (77, 82, 74, 69), (82, 78, 70, 74), (80, 83, 75, 72), (83, 81, 73, 75), (1, 3, 77, 76), (63, 62, 70, 71), (11, 7, 79, 78), (66, 61, 69, 74), (7, 5, 80, 79), (62, 66, 74, 70), (64, 63, 71, 72), (15, 1, 76, 81)])
me_cube_001.polygons.foreach_set('material_index', [2, 2, 2, 2, 2, 4, 4, 4, 2, 2, 2, 2, 2, 2, 0, 2, 2, 2, 2, 3, 2, 2, 2, 2, 2, 2, 2, 2, 2, 2, 2, 2, 2, 2, 3, 2, 2, 2, 1, 1, 1, 1, 2, 2, 2, 2, 2, 2, 2, 2, 1, 1, 1, 1, 1, 1, 1, 1, 4, 4, 4, 4, 4, 4, 4, 4, 4, 4, 4, 4, 4, 4, 4, 4, 4, 4, 4, 4, 4, 4, 4, 4])
_uv = me_cube_001.uv_layers.new(name='UVMap')
_uv.uv.foreach_set('vector', [0.5625, 0.0, 0.625, 0.0, 0.625, 0.25, 0.5625, 0.25, 0.5625, 0.4167, 0.625, 0.4167, 0.625, 0.5, 0.5625, 0.5, 0.5625, 0.5, 0.625, 0.5, 0.625, 0.75, 0.5625, 0.75, 0.5625, 0.9167, 0.625, 0.9167, 0.625, 1.0, 0.5625, 1.0, 0.2917, 0.5, 0.375, 0.5, 0.375, 0.75, 0.2917, 0.75, 0.7898, 0.5125, 0.8648, 0.5125, 0.8628, 0.7375, 0.7928, 0.7375, 0.6352, 0.5125, 0.7102, 0.5125, 0.7072, 0.7375, 0.6372, 0.7375, 0.7102, 0.5125, 0.7898, 0.5125, 0.7928, 0.7375, 0.7072, 0.7375, 0.125, 0.5, 0.2083, 0.5, 0.2083, 0.75, 0.125, 0.75, 0.2083, 0.5, 0.2917, 0.5, 0.2917, 0.75, 0.2083, 0.75, 0.5625, 0.75, 0.625, 0.75, 0.625, 0.8333, 0.5625, 0.8333, 0.5625, 0.8333, 0.625, 0.8333, 0.625, 0.9167, 0.5625, 0.9167, 0.5625, 0.25, 0.625, 0.25, 0.625, 0.3333, 0.5625, 0.3333, 0.5625, 0.3333, 0.625, 0.3333, 0.625, 0.4167, 0.5625, 0.4167, 0.3778, 0.3383, 0.4347, 0.3383, 0.4347, 0.4117, 0.3778, 0.4117, 0.4375, 0.3333, 0.5, 0.3333, 0.5, 0.4167, 0.4375, 0.4167, 0.5, 0.3333, 0.5625, 0.3333, 0.5625, 0.4167, 0.5, 0.4167, 0.375, 0.25, 0.4375, 0.25, 0.4375, 0.3333, 0.375, 0.3333, 0.4375, 0.25, 0.5, 0.25, 0.5, 0.3333, 0.4375, 0.3333, 0.5131, 0.2605, 0.5494, 0.2605, 0.5494, 0.3228, 0.5131, 0.3228, 0.375, 0.8333, 0.4375, 0.8333, 0.4375, 0.9167, 0.375, 0.9167, 0.4375, 0.8333, 0.5, 0.8333, 0.5, 0.9167, 0.4375, 0.9167, 0.5, 0.8333, 0.5625, 0.8333, 0.5625, 0.9167, 0.5, 0.9167, 0.375, 0.75, 0.4375, 0.75, 0.4375, 0.8333, 0.375, 0.8333, 0.4375, 0.75, 0.5, 0.75, 0.5, 0.8333, 0.4375, 0.8333, 0.5, 0.75, 0.5625, 0.75, 0.5625, 0.8333, 0.5, 0.8333, 0.375, 0.9167, 0.4375, 0.9167, 0.4375, 1.0, 0.375, 1.0, 0.4375, 0.9167, 0.5, 0.9167, 0.5, 1.0, 0.4375, 1.0, 0.5, 0.9167, 0.5625, 0.9167, 0.5625, 1.0, 0.5, 1.0, 0.375, 0.5, 0.4375, 0.5, 0.4375, 0.75, 0.375, 0.75, 0.4375, 0.5, 0.5, 0.5, 0.5, 0.75, 0.4375, 0.75, 0.5, 0.5, 0.5625, 0.5, 0.5625, 0.75, 0.5, 0.75, 0.375, 0.4167, 0.4375, 0.4167, 0.4375, 0.5, 0.375, 0.5, 0.4375, 0.4167, 0.5, 0.4167, 0.5, 0.5, 0.4375, 0.5, 0.5131, 0.4272, 0.5494, 0.4272, 0.5494, 0.4895, 0.5131, 0.4895, 0.375, 0.0, 0.4375, 0.0, 0.4375, 0.25, 0.375, 0.25, 0.4375, 0.0, 0.5, 0.0, 0.5, 0.25, 0.4375, 0.25, 0.5, 0.0, 0.5625, 0.0, 0.5625, 0.25, 0.5, 0.25, 0.3778, 0.3383, 0.3778, 0.4117, 0.375, 0.4167, 0.375, 0.3333, 0.4347, 0.3383, 0.3778, 0.3383, 0.375, 0.3333, 0.4375, 0.3333, 0.3778, 0.4117, 0.4347, 0.4117, 0.4375, 0.4167, 0.375, 0.4167, 0.4347, 0.4117, 0.4347, 0.3383, 0.4375, 0.3333, 0.4375, 0.4167, 0.5525, 0.258, 0.51, 0.258, 0.5, 0.25, 0.5625, 0.25, 0.51, 0.3253, 0.5525, 0.3253, 0.5625, 0.3333, 0.5, 0.3333, 0.51, 0.258, 0.51, 0.3253, 0.5, 0.3333, 0.5, 0.25, 0.5525, 0.3253, 0.5525, 0.258, 0.5625, 0.25, 0.5625, 0.3333, 0.51, 0.492, 0.5525, 0.492, 0.5625, 0.5, 0.5, 0.5, 0.5525, 0.4247, 0.51, 0.4247, 0.5, 0.4167, 0.5625, 0.4167, 0.51, 0.4247, 0.51, 0.492, 0.5, 0.5, 0.5, 0.4167, 0.5525, 0.492, 0.5525, 0.4247, 0.5625, 0.4167, 0.5625, 0.5, 0.5131, 0.4895, 0.5494, 0.4895, 0.5525, 0.492, 0.51, 0.492, 0.5494, 0.4272, 0.5131, 0.4272, 0.51, 0.4247, 0.5525, 0.4247, 0.5131, 0.4272, 0.5131, 0.4895, 0.51, 0.492, 0.51, 0.4247, 0.5494, 0.4895, 0.5494, 0.4272, 0.5525, 0.4247, 0.5525, 0.492, 0.5494, 0.2605, 0.5131, 0.2605, 0.51, 0.258, 0.5525, 0.258, 0.5131, 0.3228, 0.5494, 0.3228, 0.5525, 0.3253, 0.51, 0.3253, 0.5131, 0.2605, 0.5131, 0.3228, 0.51, 0.3253, 0.51, 0.258, 0.5494, 0.3228, 0.5494, 0.2605, 0.5525, 0.258, 0.5525, 0.3253, 0.7072, 0.7375, 0.7928, 0.7375, 0.7928, 0.7375, 0.7072, 0.7375, 0.625, 0.9167, 0.625, 0.8333, 0.625, 0.8333, 0.625, 0.9167, 0.625, 1.0, 0.625, 0.9167, 0.625, 0.9167, 0.625, 1.0, 0.6372, 0.7375, 0.7072, 0.7375, 0.7072, 0.7375, 0.6372, 0.7375, 0.625, 0.8333, 0.625, 0.75, 0.625, 0.75, 0.625, 0.8333, 0.7898, 0.5125, 0.7102, 0.5125, 0.7102, 0.5125, 0.7898, 0.5125, 0.625, 0.25, 0.625, 0.0, 0.625, 0.0, 0.625, 0.25, 0.8648, 0.5125, 0.7898, 0.5125, 0.7898, 0.5125, 0.8648, 0.5125, 0.8628, 0.7375, 0.8648, 0.5125, 0.875, 0.5, 0.875, 0.75, 0.7102, 0.5125, 0.6352, 0.5125, 0.625, 0.5, 0.7083, 0.5, 0.6352, 0.5125, 0.6372, 0.7375, 0.625, 0.75, 0.625, 0.5, 0.7928, 0.7375, 0.8628, 0.7375, 0.875, 0.75, 0.7917, 0.75, 0.8648, 0.5125, 0.7898, 0.5125, 0.7917, 0.5, 0.875, 0.5, 0.7898, 0.5125, 0.7102, 0.5125, 0.7083, 0.5, 0.7917, 0.5, 0.6372, 0.7375, 0.7072, 0.7375, 0.7083, 0.75, 0.625, 0.75, 0.7072, 0.7375, 0.7928, 0.7375, 0.7917, 0.75, 0.7083, 0.75, 0.8628, 0.7375, 0.8648, 0.5125, 0.8648, 0.5125, 0.8628, 0.7375, 0.625, 0.5, 0.625, 0.4167, 0.625, 0.4167, 0.625, 0.5, 0.7102, 0.5125, 0.6352, 0.5125, 0.6352, 0.5125, 0.7102, 0.5125, 0.625, 0.3333, 0.625, 0.25, 0.625, 0.25, 0.625, 0.3333, 0.6352, 0.5125, 0.6372, 0.7375, 0.6372, 0.7375, 0.6352, 0.5125, 0.625, 0.4167, 0.625, 0.3333, 0.625, 0.3333, 0.625, 0.4167, 0.625, 0.75, 0.625, 0.5, 0.625, 0.5, 0.625, 0.75, 0.7928, 0.7375, 0.8628, 0.7375, 0.8628, 0.7375, 0.7928, 0.7375])
me_cube_001.materials.append(mat_wood_001)
me_cube_001.materials.append(mat_wood)
me_cube_001.materials.append(mat_house)
me_cube_001.materials.append(mat_window)
me_cube_001.materials.append(mat_sidewalkborder)
me_cube_001.update()
me_cube_002 = bpy.data.meshes.new('Cube.002')
me_cube_002.from_pydata([(3.02, -0.9988, -1.0), (3.02, -0.9988, 1.0), (3.02, 0.9988, -1.0), (3.02, 0.9988, 1.0), (5.02, -0.9988, -1.0), (5.02, -0.9988, 1.0), (5.02, 0.9988, -1.0), (5.02, 0.9988, 1.0), (3.02, 0.03329, -1.0), (3.02, -0.03329, -1.0), (3.02, -0.03329, 1.0), (3.02, 0.03329, 1.0), (5.02, -0.03329, -1.0), (5.02, 0.03329, -1.0), (5.02, 0.03329, 1.0), (5.02, -0.03329, 1.0), (3.02, 1.047, 1.0), (3.02, 1.047, -1.0), (5.02, 1.047, -1.0), (5.02, 1.047, 1.0), (3.02, -1.047, -1.0), (3.02, -1.047, 1.0), (5.02, -1.047, 1.0), (5.02, -1.047, -1.0), (3.02, -1.208, -1.0), (3.02, -1.208, 1.0), (5.02, -1.208, 1.0), (5.02, -1.208, -1.0), (3.02, 1.208, 1.0), (3.02, 1.208, -1.0), (5.02, 1.208, -1.0), (5.02, 1.208, 1.0), (4.687, 0.9988, -1.0), (4.353, 0.9988, -1.0), (4.02, 0.9988, -1.0), (3.687, 0.9988, -1.0), (3.353, 0.9988, -1.0), (3.353, 0.9988, 1.0), (3.687, 0.9988, 1.0), (4.02, 0.9988, 1.0), (4.353, 0.9988, 1.0), (4.687, 0.9988, 1.0), (3.353, -0.9988, -1.0), (3.687, -0.9988, -1.0), (4.02, -0.9988, -1.0), (4.353, -0.9988, -1.0), (4.687, -0.9988, -1.0), (4.687, -0.9988, 1.0), (4.353, -0.9988, 1.0), (4.02, -0.9988, 1.0), (3.687, -0.9988, 1.0), (3.353, -0.9988, 1.0), (3.353, 0.03329, 1.0), (3.687, 0.03329, 1.0), (4.02, 0.03329, 1.0), (4.353, 0.03329, 1.0), (4.687, 0.03329, 1.0), (3.353, -0.03329, 1.0), (3.687, -0.03329, 1.0), (4.02, -0.03329, 1.0), (4.353, -0.03329, 1.0), (4.687, -0.03329, 1.0), (4.687, 0.03329, -1.0), (4.353, 0.03329, -1.0), (4.02, 0.03329, -1.0), (3.687, 0.03329, -1.0), (3.353, 0.03329, -1.0), (4.687, -0.03329, -1.0), (4.353, -0.03329, -1.0), (4.02, -0.03329, -1.0), (3.687, -0.03329, -1.0), (3.353, -0.03329, -1.0), (4.687, 1.047, -1.0), (4.353, 1.047, -1.0), (4.02, 1.047, -1.0), (3.687, 1.047, -1.0), (3.353, 1.047, -1.0), (3.353, 1.047, 1.0), (3.687, 1.047, 1.0), (4.02, 1.047, 1.0), (4.353, 1.047, 1.0), (4.687, 1.047, 1.0), (3.353, -1.047, -1.0), (3.687, -1.047, -1.0), (4.02, -1.047, -1.0), (4.353, -1.047, -1.0), (4.687, -1.047, -1.0), (4.687, -1.047, 1.0), (4.353, -1.047, 1.0), (4.02, -1.047, 1.0), (3.687, -1.047, 1.0), (3.353, -1.047, 1.0), (3.353, -1.208, -1.0), (3.687, -1.208, -1.0), (4.02, -1.208, -1.0), (4.353, -1.208, -1.0), (4.687, -1.208, -1.0), (4.687, -1.208, 1.0), (4.353, -1.208, 1.0), (4.02, -1.208, 1.0), (3.687, -1.208, 1.0), (3.353, -1.208, 1.0), (4.687, 1.208, -1.0), (4.353, 1.208, -1.0), (4.02, 1.208, -1.0), (3.687, 1.208, -1.0), (3.353, 1.208, -1.0), (3.353, 1.208, 1.0), (3.687, 1.208, 1.0), (4.02, 1.208, 1.0), (4.353, 1.208, 1.0), (4.687, 1.208, 1.0)], [], [(8, 11, 3, 2), (41, 7, 19, 81), (12, 15, 5, 4), (1, 0, 20, 21), (67, 12, 4, 46), (57, 10, 1, 51), (37, 3, 11, 52), (52, 11, 10, 57), (32, 6, 13, 62), (62, 13, 12, 67), (6, 7, 14, 13), (13, 14, 15, 12), (0, 1, 10, 9), (9, 10, 11, 8), (81, 19, 31, 111), (2, 3, 16, 17), (7, 6, 18, 19), (36, 2, 17, 76), (21, 20, 24, 25), (46, 4, 23, 86), (51, 1, 21, 91), (4, 5, 22, 23), (92, 101, 25, 24), (91, 21, 25, 101), (23, 22, 26, 27), (86, 23, 27, 96), (102, 111, 31, 30), (17, 16, 28, 29), (19, 18, 30, 31), (76, 17, 29, 106), (18, 72, 102, 30), (72, 73, 103, 102), (73, 74, 104, 103), (74, 75, 105, 104), (75, 76, 106, 105), (29, 28, 107, 106), (106, 107, 108, 105), (105, 108, 109, 104), (104, 109, 110, 103), (103, 110, 111, 102), (20, 82, 92, 24), (82, 83, 93, 92), (83, 84, 94, 93), (84, 85, 95, 94), (85, 86, 96, 95), (22, 87, 97, 26), (87, 88, 98, 97), (88, 89, 99, 98), (89, 90, 100, 99), (90, 91, 101, 100), (27, 26, 97, 96), (96, 97, 98, 95), (95, 98, 99, 94), (94, 99, 100, 93), (93, 100, 101, 92), (5, 47, 87, 22), (47, 48, 88, 87), (48, 49, 89, 88), (49, 50, 90, 89), (50, 51, 91, 90), (0, 42, 82, 20), (42, 43, 83, 82), (43, 44, 84, 83), (44, 45, 85, 84), (45, 46, 86, 85), (6, 32, 72, 18), (32, 33, 73, 72), (33, 34, 74, 73), (34, 35, 75, 74), (35, 36, 76, 75), (16, 77, 107, 28), (77, 78, 108, 107), (78, 79, 109, 108), (79, 80, 110, 109), (80, 81, 111, 110), (8, 66, 71, 9), (66, 65, 70, 71), (65, 64, 69, 70), (64, 63, 68, 69), (63, 62, 67, 68), (2, 36, 66, 8), (36, 35, 65, 66), (35, 34, 64, 65), (34, 33, 63, 64), (33, 32, 62, 63), (14, 56, 61, 15), (56, 55, 60, 61), (55, 54, 59, 60), (54, 53, 58, 59), (53, 52, 57, 58), (7, 41, 56, 14), (41, 40, 55, 56), (40, 39, 54, 55), (39, 38, 53, 54), (38, 37, 52, 53), (15, 61, 47, 5), (61, 60, 48, 47), (60, 59, 49, 48), (59, 58, 50, 49), (58, 57, 51, 50), (9, 71, 42, 0), (71, 70, 43, 42), (70, 69, 44, 43), (69, 68, 45, 44), (68, 67, 46, 45), (3, 37, 77, 16), (37, 38, 78, 77), (38, 39, 79, 78), (39, 40, 80, 79), (40, 41, 81, 80)])
me_cube_002.polygons.foreach_set('material_index', [1, 0, 1, 1, 1, 1, 1, 1, 1, 1, 1, 1, 1, 1, 1, 1, 1, 1, 1, 1, 0, 1, 1, 1, 1, 1, 1, 1, 1, 1, 1, 1, 1, 1, 1, 1, 1, 1, 1, 1, 1, 1, 1, 1, 1, 1, 1, 1, 1, 1, 1, 1, 1, 1, 1, 0, 0, 0, 0, 0, 1, 1, 1, 1, 1, 1, 1, 1, 1, 1, 1, 1, 1, 1, 1, 1, 1, 1, 1, 1, 1, 1, 1, 1, 1, 0, 1, 0, 1, 0, 1, 1, 1, 1, 1, 1, 1, 1, 1, 1, 1, 1, 1, 1, 1, 0, 0, 0, 0, 0])
_uv = me_cube_002.uv_layers.new(name='UVMap')
_uv.uv.foreach_set('vector', [0.638, 0.585, 0.6221, 0.5087, 0.6589, 0.5011, 0.6748, 0.5773, 0.5762, 0.5895, 0.5889, 0.5868, 0.5893, 0.5887, 0.5766, 0.5913, 0.6221, 0.5087, 0.6062, 0.4324, 0.643, 0.4248, 0.6589, 0.501, 0.5828, 0.5169, 0.5986, 0.5931, 0.5968, 0.5935, 0.5809, 0.5173, 0.5335, 0.3843, 0.5462, 0.3817, 0.5539, 0.4185, 0.5412, 0.4211, 0.5172, 0.5607, 0.5045, 0.5634, 0.4968, 0.5265, 0.5095, 0.5239, 0.5254, 0.6001, 0.5127, 0.6027, 0.505, 0.5659, 0.5177, 0.5632, 0.5177, 0.5632, 0.505, 0.5659, 0.5045, 0.5634, 0.5172, 0.5607, 0.5253, 0.345, 0.538, 0.3423, 0.5457, 0.3791, 0.533, 0.3818, 0.533, 0.3818, 0.5457, 0.3791, 0.5462, 0.3817, 0.5335, 0.3843, 0.5827, 0.5168, 0.5669, 0.4406, 0.6037, 0.4329, 0.6195, 0.5092, 0.6195, 0.5092, 0.6037, 0.4329, 0.6062, 0.4324, 0.6221, 0.5087, 0.5986, 0.5931, 0.5828, 0.5169, 0.6196, 0.5093, 0.6354, 0.5855, 0.6354, 0.5855, 0.6196, 0.5093, 0.6221, 0.5087, 0.638, 0.585, 0.5766, 0.5913, 0.5893, 0.5887, 0.5906, 0.5948, 0.5778, 0.5975, 0.6748, 0.5773, 0.6589, 0.5011, 0.6607, 0.5007, 0.6766, 0.5769, 0.5669, 0.4406, 0.5827, 0.5168, 0.5809, 0.5172, 0.565, 0.441, 0.4745, 0.3555, 0.4618, 0.3582, 0.4614, 0.3563, 0.4741, 0.3537, 0.5809, 0.5173, 0.5968, 0.5935, 0.5906, 0.5948, 0.5748, 0.5186, 0.5412, 0.4211, 0.5539, 0.4185, 0.5542, 0.4203, 0.5415, 0.4229, 0.5095, 0.5239, 0.4968, 0.5265, 0.4964, 0.5247, 0.5091, 0.5221, 0.6589, 0.501, 0.643, 0.4248, 0.6449, 0.4244, 0.6607, 0.5006, 0.492, 0.4397, 0.5079, 0.5159, 0.4951, 0.5186, 0.4793, 0.4423, 0.5091, 0.5221, 0.4964, 0.5247, 0.4951, 0.5186, 0.5079, 0.5159, 0.6607, 0.5006, 0.6449, 0.4244, 0.651, 0.4231, 0.6669, 0.4993, 0.5415, 0.4229, 0.5542, 0.4203, 0.5555, 0.4265, 0.5428, 0.4291, 0.5236, 0.337, 0.5078, 0.2607, 0.5205, 0.2581, 0.5364, 0.3343, 0.6766, 0.5769, 0.6607, 0.5007, 0.6669, 0.4994, 0.6828, 0.5756, 0.565, 0.441, 0.5809, 0.5172, 0.5747, 0.5185, 0.5589, 0.4423, 0.4741, 0.3537, 0.4614, 0.3563, 0.4601, 0.3502, 0.4728, 0.3475, 0.5376, 0.3405, 0.5249, 0.3431, 0.5236, 0.337, 0.5364, 0.3343, 0.5249, 0.3431, 0.5122, 0.3458, 0.5109, 0.3396, 0.5236, 0.337, 0.5122, 0.3458, 0.4995, 0.3484, 0.4982, 0.3423, 0.5109, 0.3396, 0.4995, 0.3484, 0.4868, 0.351, 0.4855, 0.3449, 0.4982, 0.3423, 0.4868, 0.351, 0.4741, 0.3537, 0.4728, 0.3475, 0.4855, 0.3449, 0.4601, 0.3502, 0.4442, 0.2739, 0.457, 0.2713, 0.4728, 0.3475, 0.4728, 0.3475, 0.457, 0.2713, 0.4697, 0.2687, 0.4855, 0.3449, 0.4855, 0.3449, 0.4697, 0.2687, 0.4824, 0.266, 0.4982, 0.3423, 0.4982, 0.3423, 0.4824, 0.266, 0.4951, 0.2634, 0.5109, 0.3396, 0.5109, 0.3396, 0.4951, 0.2634, 0.5078, 0.2607, 0.5236, 0.337, 0.478, 0.4362, 0.4907, 0.4335, 0.492, 0.4397, 0.4793, 0.4423, 0.4907, 0.4335, 0.5034, 0.4309, 0.5047, 0.437, 0.492, 0.4397, 0.5034, 0.4309, 0.5161, 0.4282, 0.5174, 0.4344, 0.5047, 0.437, 0.5161, 0.4282, 0.5288, 0.4256, 0.5301, 0.4317, 0.5174, 0.4344, 0.5288, 0.4256, 0.5415, 0.4229, 0.5428, 0.4291, 0.5301, 0.4317, 0.5727, 0.5088, 0.56, 0.5115, 0.5587, 0.5053, 0.5714, 0.5027, 0.56, 0.5115, 0.5473, 0.5141, 0.546, 0.508, 0.5587, 0.5053, 0.5473, 0.5141, 0.5345, 0.5168, 0.5333, 0.5106, 0.546, 0.508, 0.5345, 0.5168, 0.5218, 0.5194, 0.5206, 0.5133, 0.5333, 0.5106, 0.5218, 0.5194, 0.5091, 0.5221, 0.5079, 0.5159, 0.5206, 0.5133, 0.5555, 0.4265, 0.5714, 0.5027, 0.5587, 0.5053, 0.5428, 0.4291, 0.5428, 0.4291, 0.5587, 0.5053, 0.546, 0.508, 0.5301, 0.4317, 0.5301, 0.4317, 0.546, 0.508, 0.5333, 0.5106, 0.5174, 0.4344, 0.5174, 0.4344, 0.5333, 0.5106, 0.5206, 0.5133, 0.5047, 0.437, 0.5047, 0.437, 0.5206, 0.5133, 0.5079, 0.5159, 0.492, 0.4397, 0.573, 0.5107, 0.5603, 0.5133, 0.56, 0.5115, 0.5727, 0.5088, 0.5603, 0.5133, 0.5476, 0.516, 0.5473, 0.5141, 0.56, 0.5115, 0.5476, 0.516, 0.5349, 0.5186, 0.5345, 0.5168, 0.5473, 0.5141, 0.5349, 0.5186, 0.5222, 0.5213, 0.5218, 0.5194, 0.5345, 0.5168, 0.5222, 0.5213, 0.5095, 0.5239, 0.5091, 0.5221, 0.5218, 0.5194, 0.4776, 0.4343, 0.4903, 0.4317, 0.4907, 0.4335, 0.478, 0.4362, 0.4903, 0.4317, 0.503, 0.429, 0.5034, 0.4309, 0.4907, 0.4335, 0.503, 0.429, 0.5157, 0.4264, 0.5161, 0.4282, 0.5034, 0.4309, 0.5157, 0.4264, 0.5284, 0.4237, 0.5288, 0.4256, 0.5161, 0.4282, 0.5284, 0.4237, 0.5412, 0.4211, 0.5415, 0.4229, 0.5288, 0.4256, 0.538, 0.3423, 0.5253, 0.345, 0.5249, 0.3431, 0.5376, 0.3405, 0.5253, 0.345, 0.5126, 0.3476, 0.5122, 0.3458, 0.5249, 0.3431, 0.5126, 0.3476, 0.4999, 0.3502, 0.4995, 0.3484, 0.5122, 0.3458, 0.4999, 0.3502, 0.4872, 0.3529, 0.4868, 0.351, 0.4995, 0.3484, 0.4872, 0.3529, 0.4745, 0.3555, 0.4741, 0.3537, 0.4868, 0.351, 0.513, 0.6045, 0.5257, 0.6019, 0.527, 0.608, 0.5143, 0.6107, 0.5257, 0.6019, 0.5385, 0.5993, 0.5397, 0.6054, 0.527, 0.608, 0.5385, 0.5993, 0.5512, 0.5966, 0.5524, 0.6028, 0.5397, 0.6054, 0.5512, 0.5966, 0.5639, 0.594, 0.5651, 0.6001, 0.5524, 0.6028, 0.5639, 0.594, 0.5766, 0.5913, 0.5778, 0.5975, 0.5651, 0.6001, 0.4694, 0.395, 0.4821, 0.3923, 0.4827, 0.3949, 0.47, 0.3975, 0.4821, 0.3923, 0.4948, 0.3897, 0.4954, 0.3922, 0.4827, 0.3949, 0.4948, 0.3897, 0.5076, 0.387, 0.5081, 0.3896, 0.4954, 0.3922, 0.5076, 0.387, 0.5203, 0.3844, 0.5208, 0.3869, 0.5081, 0.3896, 0.5203, 0.3844, 0.533, 0.3818, 0.5335, 0.3843, 0.5208, 0.3869, 0.4618, 0.3582, 0.4745, 0.3555, 0.4821, 0.3923, 0.4694, 0.395, 0.4745, 0.3555, 0.4872, 0.3529, 0.4948, 0.3897, 0.4821, 0.3923, 0.4872, 0.3529, 0.4999, 0.3502, 0.5076, 0.387, 0.4948, 0.3897, 0.4999, 0.3502, 0.5126, 0.3476, 0.5203, 0.3844, 0.5076, 0.387, 0.5126, 0.3476, 0.5253, 0.345, 0.533, 0.3818, 0.5203, 0.3844, 0.5812, 0.55, 0.5685, 0.5527, 0.568, 0.5501, 0.5807, 0.5475, 0.5685, 0.5527, 0.5558, 0.5553, 0.5553, 0.5528, 0.568, 0.5501, 0.5558, 0.5553, 0.5431, 0.558, 0.5426, 0.5554, 0.5553, 0.5528, 0.5431, 0.558, 0.5304, 0.5606, 0.5299, 0.5581, 0.5426, 0.5554, 0.5304, 0.5606, 0.5177, 0.5632, 0.5172, 0.5607, 0.5299, 0.5581, 0.5889, 0.5868, 0.5762, 0.5895, 0.5685, 0.5527, 0.5812, 0.55, 0.5762, 0.5895, 0.5635, 0.5921, 0.5558, 0.5553, 0.5685, 0.5527, 0.5635, 0.5921, 0.5508, 0.5948, 0.5431, 0.558, 0.5558, 0.5553, 0.5508, 0.5948, 0.5381, 0.5974, 0.5304, 0.5606, 0.5431, 0.558, 0.5381, 0.5974, 0.5254, 0.6001, 0.5177, 0.5632, 0.5304, 0.5606, 0.5807, 0.5475, 0.568, 0.5501, 0.5603, 0.5133, 0.573, 0.5107, 0.568, 0.5501, 0.5553, 0.5528, 0.5476, 0.516, 0.5603, 0.5133, 0.5553, 0.5528, 0.5426, 0.5554, 0.5349, 0.5186, 0.5476, 0.516, 0.5426, 0.5554, 0.5299, 0.5581, 0.5222, 0.5213, 0.5349, 0.5186, 0.5299, 0.5581, 0.5172, 0.5607, 0.5095, 0.5239, 0.5222, 0.5213, 0.47, 0.3975, 0.4827, 0.3949, 0.4903, 0.4317, 0.4776, 0.4343, 0.4827, 0.3949, 0.4954, 0.3922, 0.503, 0.429, 0.4903, 0.4317, 0.4954, 0.3922, 0.5081, 0.3896, 0.5157, 0.4264, 0.503, 0.429, 0.5081, 0.3896, 0.5208, 0.3869, 0.5284, 0.4237, 0.5157, 0.4264, 0.5208, 0.3869, 0.5335, 0.3843, 0.5412, 0.4211, 0.5284, 0.4237, 0.5127, 0.6027, 0.5254, 0.6001, 0.5257, 0.6019, 0.513, 0.6045, 0.5254, 0.6001, 0.5381, 0.5974, 0.5385, 0.5993, 0.5257, 0.6019, 0.5381, 0.5974, 0.5508, 0.5948, 0.5512, 0.5966, 0.5385, 0.5993, 0.5508, 0.5948, 0.5635, 0.5921, 0.5639, 0.594, 0.5512, 0.5966, 0.5635, 0.5921, 0.5762, 0.5895, 0.5766, 0.5913, 0.5639, 0.594])
me_cube_002.materials.append(mat_yellow)
me_cube_002.materials.append(mat_black)
me_cube_002.update()

# ---- objects
ob_light = bpy.data.objects.new('Light', light_light)
ob_camera = bpy.data.objects.new('Camera', cam_camera)
ob_sidewalk = bpy.data.objects.new('Sidewalk', me_cube)
ob_barrel = bpy.data.objects.new('Barrel', me_cylinder)
ob_house = bpy.data.objects.new('House', me_cube_001)
ob_cube = bpy.data.objects.new('Cube', me_cube_002)

# ---- transforms, parenting, visibility, modifiers, constraints
ob_light.location = (4.076, 1.005, 5.904)
ob_light.rotation_euler = (0.6503, 0.05522, 1.866)
ob_light.lock_rotations_4d = False
ob_light.empty_display_type = 'ARROWS'
ob_light.color = (0.0, 0.0, 0.0, 0.0)
ob_light.lineart.crease_threshold = 0.0
ob_camera.location = (7.359, -6.926, 4.958)
ob_camera.rotation_euler = (1.109, 0.0, 0.8149)
ob_camera.lock_rotations_4d = False
ob_camera.empty_display_type = 'ARROWS'
ob_camera.color = (0.0, 0.0, 0.0, 0.0)
ob_camera.display_type = 'WIRE'
ob_camera.lineart.crease_threshold = 0.0
ob_sidewalk.location = (0.0, -4.75, -0.1)
ob_sidewalk.scale = (5.0, 1.0, 0.4)
ob_barrel.location = (0.0, 0.0, 0.5)
ob_house.location = (0.0, -6.75, 1.3)
ob_cube.location = (-20.0, 0.0, -0.25)
ob_cube.scale = (5.0, 3.1, 0.252)

# ---- collection membership
col_collection.objects.link(ob_light)
col_collection.objects.link(ob_camera)
col_collection.objects.link(ob_sidewalk)
col_collection.objects.link(ob_barrel)
col_collection.objects.link(ob_house)
col_collection.objects.link(ob_cube)

# ---- scene / render settings (as saved in the file)
scene.camera = ob_camera
scene.frame_start = 1; scene.frame_end = 250; scene.frame_set(1)
scene.render.engine = 'BLENDER_EEVEE_NEXT'
scene.cycles.sampling_pattern = 'TABULATED_SOBOL'
scene.cycles.use_light_tree = False
scene.view_settings.view_transform = 'Filmic'
bpy.context.view_layer.update()
